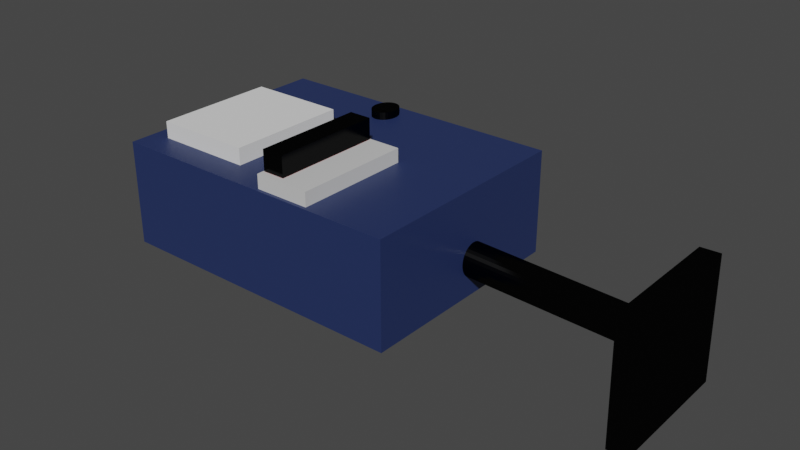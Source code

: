 # Source: PANEL.blend  (saved by Blender 3.6.13; exported with 4.5.12 LTS)
import bpy
from mathutils import Matrix  # noqa: F401  (used for matrix-valued properties, if any)

bpy.ops.wm.read_factory_settings(use_empty=True)
scene = bpy.context.scene
scene.name = 'Scene'

# ---- collections
col_collection = bpy.data.collections.new('Collection'); scene.collection.children.link(col_collection)

# ---- materials (node trees are filled in below, after node groups)
mat_material_001 = bpy.data.materials.new('Material.001')
mat_material_001.use_transparent_shadow = False
mat_material_002 = bpy.data.materials.new('Material.002')
mat_material_002.use_transparent_shadow = False
mat_material_003 = bpy.data.materials.new('Material.003')
mat_material_003.use_transparent_shadow = False
mat_material_004 = bpy.data.materials.new('Material.004')
mat_material_004.use_transparent_shadow = False
mat_material_005 = bpy.data.materials.new('Material.005')
mat_material_005.use_transparent_shadow = False
mat_material_008 = bpy.data.materials.new('Material.008')
mat_material_008.use_transparent_shadow = False
mat_material_006 = bpy.data.materials.new('Material.006')
mat_material_006.use_transparent_shadow = False
mat_material_007 = bpy.data.materials.new('Material.007')
mat_material_007.surface_render_method = 'BLENDED'
mat_material_007.blend_method = 'BLEND'

# ---- material node trees
mat_material_001.use_nodes = True; mat_material_001.node_tree.nodes.clear()
_N = mat_material_001.node_tree.nodes; _L = mat_material_001.node_tree.links
n0 = _N.new('ShaderNodeBsdfPrincipled'); n0.name = 'Principled BSDF'; n0.location = (10, 300)
n0.distribution = 'GGX'
n0.subsurface_method = 'RANDOM_WALK_SKIN'
n0.inputs[0].default_value = (0.6265, 0.007515, 0.003731, 1.0)
n0.inputs[3].default_value = 1.45
n0.inputs[27].default_value = (0.0, 0.0, 0.0, 1.0)
n0.inputs[28].default_value = 1.0
n1 = _N.new('ShaderNodeOutputMaterial'); n1.name = 'Material Output'; n1.location = (300, 300)
_L.new(n0.outputs[0], n1.inputs[0])
n1.is_active_output = True
mat_material_002.use_nodes = True; mat_material_002.node_tree.nodes.clear()
_N = mat_material_002.node_tree.nodes; _L = mat_material_002.node_tree.links
n0 = _N.new('ShaderNodeOutputMaterial'); n0.name = 'Material Output'; n0.location = (300, 300)
n1 = _N.new('ShaderNodeBsdfPrincipled'); n1.name = 'Principled BSDF'; n1.location = (10, 300)
n1.distribution = 'GGX'
n1.subsurface_method = 'RANDOM_WALK_SKIN'
n1.inputs[0].default_value = (0.0179, 0.03266, 0.111, 1.0)
n1.inputs[3].default_value = 1.45
n1.inputs[27].default_value = (0.0, 0.0, 0.0, 1.0)
n1.inputs[28].default_value = 1.0
_L.new(n1.outputs[0], n0.inputs[0])
n0.is_active_output = True
mat_material_003.use_nodes = True; mat_material_003.node_tree.nodes.clear()
_N = mat_material_003.node_tree.nodes; _L = mat_material_003.node_tree.links
n0 = _N.new('ShaderNodeBsdfPrincipled'); n0.name = 'Principled BSDF'; n0.location = (10, 300)
n0.distribution = 'GGX'
n0.subsurface_method = 'RANDOM_WALK_SKIN'
n0.inputs[0].default_value = (0.001359, 0.001359, 0.001359, 1.0)
n0.inputs[3].default_value = 1.45
n0.inputs[27].default_value = (0.0, 0.0, 0.0, 1.0)
n0.inputs[28].default_value = 1.0
n1 = _N.new('ShaderNodeBsdfGlass'); n1.name = 'Glass BSDF.001'; n1.location = (39, 830)
n1.distribution = 'BECKMANN'
n1.inputs[2].default_value = 1.45
n2 = _N.new('ShaderNodeBsdfTranslucent'); n2.name = 'Translucent BSDF'; n2.location = (150, 512)
n3 = _N.new('ShaderNodeOutputMaterial'); n3.name = 'Material Output'; n3.location = (300, 300)
n4 = _N.new('ShaderNodeBsdfAnisotropic'); n4.name = 'Glossy BSDF'; n4.location = (864, -27)
n4.distribution = 'BECKMANN'
n4.inputs[0].default_value = (0.01599, 0.01599, 0.01599, 1.0)
n4.inputs[1].default_value = 0.1957
_L.new(n4.outputs[0], n3.inputs[0])
n3.is_active_output = True
mat_material_004.use_nodes = True; mat_material_004.node_tree.nodes.clear()
_N = mat_material_004.node_tree.nodes; _L = mat_material_004.node_tree.links
n0 = _N.new('ShaderNodeBsdfPrincipled'); n0.name = 'Principled BSDF'; n0.location = (10, 300)
n0.distribution = 'GGX'
n0.subsurface_method = 'RANDOM_WALK_SKIN'
n0.inputs[0].default_value = (0.7284, 0.8, 0.02253, 1.0)
n0.inputs[3].default_value = 1.45
n0.inputs[27].default_value = (0.0, 0.0, 0.0, 1.0)
n0.inputs[28].default_value = 1.0
n1 = _N.new('ShaderNodeOutputMaterial'); n1.name = 'Material Output'; n1.location = (300, 300)
_L.new(n0.outputs[0], n1.inputs[0])
n1.is_active_output = True
mat_material_005.use_nodes = True; mat_material_005.node_tree.nodes.clear()
_N = mat_material_005.node_tree.nodes; _L = mat_material_005.node_tree.links
n0 = _N.new('ShaderNodeBsdfPrincipled'); n0.name = 'Principled BSDF'; n0.location = (10, 300)
n0.distribution = 'GGX'
n0.subsurface_method = 'RANDOM_WALK_SKIN'
n0.inputs[0].default_value = (0.001687, 0.3401, 0.006036, 1.0)
n0.inputs[3].default_value = 1.45
n0.inputs[27].default_value = (0.0, 0.0, 0.0, 1.0)
n0.inputs[28].default_value = 1.0
n1 = _N.new('ShaderNodeOutputMaterial'); n1.name = 'Material Output'; n1.location = (300, 300)
_L.new(n0.outputs[0], n1.inputs[0])
n1.is_active_output = True
mat_material_008.use_nodes = True; mat_material_008.node_tree.nodes.clear()
_N = mat_material_008.node_tree.nodes; _L = mat_material_008.node_tree.links
n0 = _N.new('ShaderNodeBsdfPrincipled'); n0.name = 'Principled BSDF'; n0.location = (10, 300)
n0.distribution = 'GGX'
n0.subsurface_method = 'RANDOM_WALK_SKIN'
n0.inputs[0].default_value = (0.6605, 0.6605, 0.6605, 1.0)
n0.inputs[3].default_value = 1.45
n0.inputs[27].default_value = (0.0, 0.0, 0.0, 1.0)
n0.inputs[28].default_value = 1.0
n1 = _N.new('ShaderNodeOutputMaterial'); n1.name = 'Material Output'; n1.location = (300, 300)
_L.new(n0.outputs[0], n1.inputs[0])
n1.is_active_output = True
mat_material_006.use_nodes = True; mat_material_006.node_tree.nodes.clear()
_N = mat_material_006.node_tree.nodes; _L = mat_material_006.node_tree.links
n0 = _N.new('ShaderNodeBsdfPrincipled'); n0.name = 'Principled BSDF'; n0.location = (10, 300)
n0.distribution = 'GGX'
n0.subsurface_method = 'RANDOM_WALK_SKIN'
n0.inputs[3].default_value = 1.45
n0.inputs[27].default_value = (0.0, 0.0, 0.0, 1.0)
n0.inputs[28].default_value = 1.0
n1 = _N.new('ShaderNodeBsdfGlass'); n1.name = 'Glass BSDF'; n1.location = (492, 116)
n1.distribution = 'BECKMANN'
n1.inputs[2].default_value = 1.45
n2 = _N.new('ShaderNodeBsdfTransparent'); n2.name = 'Transparent BSDF'; n2.location = (211, 433)
n3 = _N.new('ShaderNodeBsdfTranslucent'); n3.name = 'Translucent BSDF'; n3.location = (-57, 645)
n4 = _N.new('ShaderNodeBsdfRefraction'); n4.name = 'Refraction BSDF'; n4.location = (-110, 517)
n5 = _N.new('ShaderNodeBsdfTranslucent'); n5.name = 'Translucent BSDF.001'; n5.location = (637, 500)
n6 = _N.new('ShaderNodeBsdfTransparent'); n6.name = 'Transparent BSDF.001'; n6.location = (416, 737)
n7 = _N.new('ShaderNodeBsdfTransparent'); n7.name = 'Transparent BSDF.002'; n7.location = (694, 204)
n7.inputs[0].default_value = (0.883, 0.7196, 1.0, 1.0)
n8 = _N.new('ShaderNodeOutputMaterial'); n8.name = 'Material Output'; n8.location = (300, 300)
n9 = _N.new('ShaderNodeEeveeSpecular'); n9.name = 'Specular BSDF'; n9.location = (338, 88)
_L.new(n9.outputs[0], n8.inputs[1])
n8.is_active_output = True
mat_material_007.use_nodes = True; mat_material_007.node_tree.nodes.clear()
_N = mat_material_007.node_tree.nodes; _L = mat_material_007.node_tree.links
n0 = _N.new('ShaderNodeBsdfPrincipled'); n0.name = 'Principled BSDF'; n0.location = (10, 300)
n0.distribution = 'GGX'
n0.subsurface_method = 'RANDOM_WALK_SKIN'
n0.inputs[2].default_value = 0.1409
n0.inputs[3].default_value = 1.45
n0.inputs[27].default_value = (0.8518, 0.8518, 0.8518, 1.0)
n0.inputs[28].default_value = 1.0
n1 = _N.new('ShaderNodeBsdfTranslucent'); n1.name = 'Translucent BSDF'; n1.location = (51, 803)
n2 = _N.new('ShaderNodeOutputMaterial'); n2.name = 'Material Output'; n2.location = (300, 300)
n3 = _N.new('ShaderNodeBsdfGlass'); n3.name = 'Glass BSDF.001'; n3.location = (755, 217)
n3.distribution = 'BECKMANN'
n3.inputs[2].default_value = 1.45
n4 = _N.new('ShaderNodeBsdfTranslucent'); n4.name = 'Translucent BSDF.001'; n4.location = (381, -389)
n4.inputs[0].default_value = (0.7589, 0.7589, 0.7589, 1.0)
_L.new(n3.outputs[0], n2.inputs[1])
_L.new(n4.outputs[0], n2.inputs[0])
n2.is_active_output = True

# ---- world
world_world = bpy.data.worlds.new('World'); scene.world = world_world
world_world.use_nodes = True; world_world.node_tree.nodes.clear()
_N = world_world.node_tree.nodes; _L = world_world.node_tree.links
n0 = _N.new('ShaderNodeOutputWorld'); n0.name = 'World Output'; n0.location = (300, 300)
n1 = _N.new('ShaderNodeBackground'); n1.name = 'Background'; n1.location = (10, 300)
n1.inputs[0].default_value = (0.05088, 0.05088, 0.05088, 1.0)
_L.new(n1.outputs[0], n0.inputs[0])
n0.is_active_output = True
world_world.color = (0.05088, 0.05088, 0.05088)
world_world.use_sun_shadow = False
world_world.sun_shadow_jitter_overblur = 0.0

# ---- meshes
me_cube_004 = bpy.data.meshes.new('Cube.004')
me_cube_004.from_pydata([(-4.868, -8.729, -2.117), (-4.868, -8.729, 2.117), (-4.868, 8.729, -2.117), (-4.868, 8.729, 2.117), (4.868, -8.729, -2.117), (4.868, -8.729, 2.117), (4.868, 8.729, -2.117), (4.868, 8.729, 2.117), (-4.513, -7.819, 2.253), (-4.513, -7.819, 5.256), (-4.513, 8.446, 2.253), (-4.513, 8.446, 5.256), (-0.6381, -7.819, 2.253), (-0.6381, -7.819, 5.256), (-0.6381, 8.446, 2.253), (-0.6381, 8.446, 5.256), (-33.53, -9.237, -15.5), (-33.53, -9.237, 0.03247), (-33.53, 24.26, -15.5), (-33.53, 24.26, 0.03247), (19.42, -9.237, -15.5), (19.42, -9.237, 0.03247), (19.42, 24.26, -15.5), (19.42, 24.26, 0.03247), (-32.4, -5.039, -7.837), (-36.78, -5.056, -7.926), (-32.4, -4.851, -8.197), (-36.77, -4.868, -8.286), (-32.39, -4.595, -8.512), (-36.77, -4.612, -8.601), (-32.39, -4.28, -8.772), (-36.76, -4.297, -8.861), (-32.38, -3.919, -8.965), (-36.76, -3.936, -9.054), (-32.38, -3.525, -9.085), (-36.76, -3.541, -9.174), (-32.38, -3.113, -9.126), (-36.76, -3.13, -9.215), (-32.39, -2.7, -9.088), (-36.76, -2.716, -9.177), (-32.39, -2.3, -8.971), (-36.77, -2.317, -9.06), (-32.4, -1.931, -8.781), (-36.77, -1.947, -8.87), (-32.4, -1.605, -8.524), (-36.78, -1.621, -8.613), (-32.41, -1.335, -8.21), (-36.79, -1.352, -8.299), (-32.42, -1.132, -7.852), (-36.79, -1.148, -7.941), (-32.43, -1.003, -7.463), (-36.8, -1.02, -7.552), (-32.44, -0.9537, -7.058), (-36.81, -0.9704, -7.147), (-32.44, -0.9856, -6.653), (-36.82, -1.002, -6.742), (-32.45, -1.098, -6.263), (-36.83, -1.114, -6.352), (-32.46, -1.285, -5.903), (-36.83, -1.302, -5.992), (-32.46, -1.542, -5.587), (-36.84, -1.558, -5.676), (-32.47, -1.856, -5.328), (-36.84, -1.873, -5.417), (-32.47, -2.218, -5.134), (-36.85, -2.235, -5.223), (-32.47, -2.612, -5.015), (-36.85, -2.629, -5.104), (-32.47, -3.024, -4.973), (-36.85, -3.04, -5.062), (-32.47, -3.437, -5.012), (-36.84, -3.454, -5.101), (-32.46, -3.836, -5.128), (-36.84, -3.853, -5.217), (-32.46, -4.206, -5.319), (-36.83, -4.223, -5.408), (-32.45, -4.532, -5.576), (-36.83, -4.549, -5.665), (-32.44, -4.802, -5.889), (-36.82, -4.818, -5.978), (-32.44, -5.005, -6.248), (-36.81, -5.022, -6.337), (-32.43, -5.134, -6.637), (-36.8, -5.15, -6.726), (-32.42, -5.183, -7.042), (-36.8, -5.2, -7.131), (-32.41, -5.151, -7.447), (-36.79, -5.168, -7.536), (-36.01, -4.865, -8.27), (-36.02, -5.053, -7.911), (-36.01, -4.609, -8.586), (-36.0, -4.294, -8.845), (-36.0, -3.933, -9.039), (-36.0, -3.538, -9.158), (-36.0, -3.127, -9.2), (-36.0, -2.713, -9.162), (-36.0, -2.314, -9.045), (-36.01, -1.944, -8.854), (-36.02, -1.618, -8.597), (-36.02, -1.349, -8.284), (-36.03, -1.146, -7.925), (-36.04, -1.017, -7.536), (-36.05, -0.9675, -7.131), (-36.06, -0.9994, -6.726), (-36.06, -1.111, -6.336), (-36.07, -1.299, -5.976), (-36.08, -1.555, -5.661), (-36.08, -1.87, -5.401), (-36.08, -2.232, -5.208), (-36.08, -2.626, -5.088), (-36.08, -3.037, -5.047), (-36.08, -3.451, -5.085), (-36.08, -3.85, -5.202), (-36.07, -4.22, -5.392), (-36.07, -4.546, -5.649), (-36.06, -4.816, -5.963), (-36.05, -5.019, -6.321), (-36.04, -5.147, -6.71), (-36.03, -5.197, -7.115), (-36.03, -5.165, -7.52), (-32.13, 2.635, -8.053), (-36.51, 2.618, -8.143), (-32.13, 2.823, -8.413), (-36.5, 2.806, -8.502), (-32.12, 3.079, -8.729), (-36.5, 3.062, -8.818), (-32.12, 3.394, -8.988), (-36.49, 3.377, -9.077), (-32.11, 3.755, -9.182), (-36.49, 3.738, -9.271), (-32.11, 4.149, -9.301), (-36.49, 4.133, -9.39), (-32.11, 4.561, -9.343), (-36.49, 4.544, -9.432), (-32.12, 4.974, -9.305), (-36.49, 4.958, -9.394), (-32.12, 5.374, -9.188), (-36.5, 5.357, -9.277), (-32.13, 5.743, -8.997), (-36.5, 5.727, -9.086), (-32.13, 6.069, -8.74), (-36.51, 6.053, -8.829), (-32.14, 6.339, -8.427), (-36.52, 6.322, -8.516), (-32.15, 6.542, -8.068), (-36.52, 6.525, -8.157), (-32.16, 6.671, -7.679), (-36.53, 6.654, -7.768), (-32.16, 6.72, -7.274), (-36.54, 6.704, -7.363), (-32.17, 6.688, -6.869), (-36.55, 6.672, -6.958), (-32.18, 6.576, -6.479), (-36.56, 6.56, -6.568), (-32.19, 6.389, -6.119), (-36.56, 6.372, -6.208), (-32.19, 6.132, -5.804), (-36.57, 6.116, -5.893), (-32.2, 5.818, -5.544), (-36.57, 5.801, -5.633), (-32.2, 5.456, -5.351), (-36.57, 5.439, -5.44), (-32.2, 5.062, -5.231), (-36.58, 5.045, -5.32), (-32.2, 4.65, -5.19), (-36.57, 4.634, -5.279), (-32.2, 4.237, -5.228), (-36.57, 4.22, -5.317), (-32.19, 3.838, -5.345), (-36.57, 3.821, -5.434), (-32.19, 3.468, -5.535), (-36.56, 3.451, -5.624), (-32.18, 3.142, -5.792), (-36.56, 3.125, -5.881), (-32.17, 2.872, -6.106), (-36.55, 2.855, -6.195), (-32.17, 2.669, -6.464), (-36.54, 2.652, -6.553), (-32.16, 2.54, -6.853), (-36.53, 2.524, -6.942), (-32.15, 2.491, -7.258), (-36.52, 2.474, -7.347), (-32.14, 2.523, -7.663), (-36.52, 2.506, -7.753), (-35.8, 2.809, -8.488), (-35.8, 2.621, -8.128), (-35.79, 3.065, -8.804), (-35.79, 3.38, -9.063), (-35.79, 3.741, -9.256), (-35.79, 4.135, -9.376), (-35.79, 4.547, -9.418), (-35.79, 4.96, -9.379), (-35.79, 5.36, -9.263), (-35.8, 5.729, -9.072), (-35.8, 6.055, -8.815), (-35.81, 6.325, -8.501), (-35.82, 6.528, -8.143), (-35.83, 6.657, -7.754), (-35.84, 6.706, -7.349), (-35.84, 6.674, -6.944), (-35.85, 6.562, -6.554), (-35.86, 6.375, -6.194), (-35.86, 6.118, -5.878), (-35.87, 5.804, -5.619), (-35.87, 5.442, -5.426), (-35.87, 5.048, -5.306), (-35.87, 4.636, -5.264), (-35.87, 4.223, -5.303), (-35.86, 3.824, -5.419), (-35.86, 3.454, -5.61), (-35.85, 3.128, -5.867), (-35.85, 2.858, -6.181), (-35.84, 2.655, -6.539), (-35.83, 2.526, -6.928), (-35.82, 2.477, -7.333), (-35.81, 2.509, -7.738), (-32.29, 10.48, -7.996), (-36.66, 10.46, -8.085), (-32.28, 10.66, -8.356), (-36.65, 10.65, -8.445), (-32.27, 10.92, -8.671), (-36.65, 10.9, -8.761), (-32.27, 11.23, -8.931), (-36.64, 11.22, -9.02), (-32.27, 11.6, -9.124), (-36.64, 11.58, -9.213), (-32.27, 11.99, -9.244), (-36.64, 11.97, -9.333), (-32.27, 12.4, -9.285), (-36.64, 12.39, -9.374), (-32.27, 12.82, -9.247), (-36.64, 12.8, -9.336), (-32.27, 13.21, -9.13), (-36.65, 13.2, -9.219), (-32.28, 13.58, -8.94), (-36.65, 13.57, -9.029), (-32.28, 13.91, -8.683), (-36.66, 13.89, -8.772), (-32.29, 14.18, -8.369), (-36.67, 14.16, -8.458), (-32.3, 14.38, -8.011), (-36.68, 14.37, -8.1), (-32.31, 14.51, -7.622), (-36.68, 14.5, -7.711), (-32.32, 14.56, -7.217), (-36.69, 14.54, -7.306), (-32.32, 14.53, -6.812), (-36.7, 14.51, -6.901), (-32.33, 14.42, -6.422), (-36.71, 14.4, -6.511), (-32.34, 14.23, -6.062), (-36.71, 14.21, -6.151), (-32.34, 13.97, -5.746), (-36.72, 13.96, -5.835), (-32.35, 13.66, -5.487), (-36.72, 13.64, -5.576), (-32.35, 13.3, -5.293), (-36.73, 13.28, -5.382), (-32.35, 12.9, -5.174), (-36.73, 12.89, -5.263), (-32.35, 12.49, -5.132), (-36.73, 12.47, -5.221), (-32.35, 12.08, -5.171), (-36.72, 12.06, -5.26), (-32.34, 11.68, -5.287), (-36.72, 11.66, -5.376), (-32.34, 11.31, -5.478), (-36.72, 11.29, -5.567), (-32.33, 10.98, -5.735), (-36.71, 10.97, -5.824), (-32.33, 10.71, -6.048), (-36.7, 10.7, -6.137), (-32.32, 10.51, -6.407), (-36.69, 10.49, -6.496), (-32.31, 10.38, -6.796), (-36.69, 10.36, -6.885), (-32.3, 10.33, -7.201), (-36.68, 10.32, -7.29), (-32.29, 10.36, -7.606), (-36.67, 10.35, -7.695), (-35.89, 10.65, -8.429), (-35.9, 10.46, -8.07), (-35.89, 10.91, -8.745), (-35.88, 11.22, -9.004), (-35.88, 11.58, -9.198), (-35.88, 11.98, -9.317), (-35.88, 12.39, -9.359), (-35.88, 12.8, -9.321), (-35.89, 13.2, -9.204), (-35.89, 13.57, -9.013), (-35.9, 13.9, -8.756), (-35.91, 14.17, -8.443), (-35.91, 14.37, -8.085), (-35.92, 14.5, -7.695), (-35.93, 14.55, -7.29), (-35.94, 14.52, -6.885), (-35.95, 14.4, -6.495), (-35.95, 14.22, -6.135), (-35.96, 13.96, -5.82), (-35.96, 13.64, -5.56), (-35.96, 13.28, -5.367), (-35.97, 12.89, -5.247), (-35.96, 12.48, -5.206), (-35.96, 12.06, -5.244), (-35.96, 11.66, -5.361), (-35.95, 11.29, -5.551), (-35.95, 10.97, -5.808), (-35.94, 10.7, -6.122), (-35.93, 10.5, -6.48), (-35.92, 10.37, -6.869), (-35.91, 10.32, -7.274), (-35.91, 10.35, -7.68), (-38.89, 16.46, -7.371), (-38.88, 16.33, -6.817), (-38.87, 16.33, -6.244), (-38.86, 16.45, -5.676), (-38.84, 16.68, -5.133), (-38.82, 17.03, -4.637), (-38.8, 17.46, -4.207), (-38.78, 17.98, -3.858), (-38.75, 18.55, -3.606), (-38.73, 19.16, -3.459), (-38.71, 19.78, -3.422), (-38.7, 20.38, -3.499), (-38.68, 20.96, -3.684), (-38.67, 21.47, -3.972), (-38.67, 21.91, -4.351), (-38.66, 22.26, -4.807), (-38.67, 22.5, -5.322), (-38.67, 22.62, -5.876), (-38.68, 22.63, -6.449), (-38.7, 22.51, -7.017), (-38.72, 22.27, -7.56), (-38.73, 21.93, -8.056), (-38.76, 21.49, -8.486), (-38.78, 20.98, -8.835), (-38.8, 20.41, -9.087), (-38.82, 19.8, -9.234), (-38.84, 19.18, -9.271), (-38.86, 18.57, -9.194), (-38.87, 18.0, -9.009), (-38.88, 17.48, -8.721), (-38.89, 17.04, -8.342), (-38.89, 16.7, -7.886), (-5.11, 18.46, -6.979), (-38.89, 16.46, -7.372), (-38.88, 16.33, -6.817), (-38.87, 16.33, -6.244), (-38.86, 16.45, -5.675), (-38.84, 16.68, -5.132), (-38.82, 17.02, -4.636), (-38.8, 17.46, -4.205), (-38.78, 17.98, -3.857), (-38.75, 18.55, -3.604), (-38.73, 19.16, -3.457), (-38.71, 19.78, -3.42), (-38.7, 20.38, -3.496), (-38.68, 20.96, -3.682), (-38.67, 21.48, -3.97), (-38.67, 21.92, -4.35), (-38.66, 22.26, -4.806), (-38.67, 22.5, -5.321), (-38.67, 22.63, -5.876), (-38.68, 22.63, -6.449), (-38.7, 22.51, -7.018), (-38.72, 22.27, -7.561), (-38.73, 21.93, -8.057), (-38.76, 21.5, -8.488), (-38.78, 20.98, -8.836), (-38.8, 20.41, -9.089), (-38.82, 19.8, -9.236), (-38.84, 19.18, -9.273), (-38.86, 18.57, -9.197), (-38.87, 18.0, -9.011), (-38.88, 17.48, -8.723), (-38.89, 17.04, -8.343), (-38.89, 16.69, -7.887), (-41.17, 16.53, -7.328), (-41.16, 16.4, -6.774), (-41.15, 16.4, -6.202), (-41.14, 16.52, -5.633), (-41.12, 16.75, -5.09), (-41.1, 17.1, -4.594), (-41.08, 17.53, -4.164), (-41.06, 18.05, -3.816), (-41.03, 18.62, -3.563), (-41.01, 19.22, -3.416), (-40.99, 19.84, -3.38), (-40.98, 20.45, -3.456), (-40.96, 21.03, -3.641), (-40.95, 21.54, -3.929), (-40.95, 21.98, -4.308), (-40.94, 22.33, -4.764), (-40.95, 22.57, -5.279), (-40.95, 22.69, -5.833), (-40.96, 22.69, -6.406), (-40.98, 22.58, -6.974), (-40.99, 22.34, -7.517), (-41.01, 22.0, -8.013), (-41.04, 21.56, -8.444), (-41.06, 21.05, -8.792), (-41.08, 20.48, -9.044), (-41.1, 19.87, -9.191), (-41.12, 19.25, -9.228), (-41.14, 18.64, -9.152), (-41.15, 18.07, -8.966), (-41.16, 17.55, -8.678), (-41.17, 17.11, -8.299), (-41.17, 16.77, -7.843), (54.05, -0.5766, -21.76), (50.62, -0.5766, -21.84), (54.05, 19.12, -21.76), (50.62, 19.12, -21.84), (53.59, -0.5766, -3.526), (50.16, -0.5766, -3.613), (53.59, 19.12, -3.526), (50.16, 19.12, -3.613), (50.81, 11.41, -11.29), (-6.299, 11.41, -9.471), (50.83, 11.36, -10.8), (-6.283, 11.36, -8.985), (50.84, 11.23, -10.34), (-6.268, 11.23, -8.517), (50.85, 11.02, -9.905), (-6.255, 11.02, -8.086), (50.87, 10.74, -9.527), (-6.242, 10.74, -7.709), (50.88, 10.39, -9.217), (-6.233, 10.39, -7.399), (50.88, 9.993, -8.987), (-6.225, 9.993, -7.168), (50.89, 9.564, -8.845), (-6.221, 9.564, -7.026), (50.89, 9.117, -8.797), (-6.219, 9.117, -6.978), (50.89, 8.671, -8.845), (-6.221, 8.671, -7.026), (50.88, 8.241, -8.987), (-6.225, 8.241, -7.168), (50.88, 7.846, -9.217), (-6.233, 7.846, -7.399), (50.87, 7.499, -9.527), (-6.242, 7.499, -7.709), (50.85, 7.214, -9.905), (-6.255, 7.214, -8.086), (50.84, 7.003, -10.34), (-6.268, 7.003, -8.517), (50.83, 6.873, -10.8), (-6.283, 6.873, -8.985), (50.81, 6.829, -11.29), (-6.299, 6.829, -9.471), (50.79, 6.873, -11.78), (-6.314, 6.873, -9.958), (50.78, 7.003, -12.24), (-6.329, 7.003, -10.43), (50.77, 7.214, -12.67), (-6.343, 7.214, -10.86), (50.75, 7.499, -13.05), (-6.355, 7.499, -11.23), (50.74, 7.846, -13.36), (-6.365, 7.846, -11.54), (50.74, 8.241, -13.59), (-6.372, 8.241, -11.77), (50.73, 8.671, -13.73), (-6.376, 8.671, -11.92), (50.73, 9.117, -13.78), (-6.378, 9.117, -11.96), (50.73, 9.564, -13.73), (-6.376, 9.564, -11.92), (50.74, 9.993, -13.59), (-6.372, 9.993, -11.77), (50.74, 10.39, -13.36), (-6.365, 10.39, -11.54), (50.75, 10.74, -13.05), (-6.355, 10.74, -11.23), (50.77, 11.02, -12.67), (-6.343, 11.02, -10.86), (50.78, 11.23, -12.24), (-6.329, 11.23, -10.43), (50.79, 11.36, -11.78), (-6.314, 11.36, -9.958), (-9.821, 23.01, -0.8635), (-9.821, 23.01, 1.136), (-9.393, 22.97, -0.8635), (-9.393, 22.97, 1.136), (-8.981, 22.84, -0.8635), (-8.981, 22.84, 1.136), (-8.602, 22.63, -0.8635), (-8.602, 22.63, 1.136), (-8.27, 22.36, -0.8635), (-8.27, 22.36, 1.136), (-7.997, 22.02, -0.8635), (-7.997, 22.02, 1.136), (-7.794, 21.63, -0.8635), (-7.794, 21.63, 1.136), (-7.669, 21.21, -0.8635), (-7.669, 21.21, 1.136), (-7.627, 20.77, -0.8635), (-7.627, 20.77, 1.136), (-7.669, 20.34, -0.8635), (-7.669, 20.34, 1.136), (-7.794, 19.92, -0.8635), (-7.794, 19.92, 1.136), (-7.997, 19.53, -0.8635), (-7.997, 19.53, 1.136), (-8.27, 19.19, -0.8635), (-8.27, 19.19, 1.136), (-8.602, 18.91, -0.8635), (-8.602, 18.91, 1.136), (-8.981, 18.71, -0.8635), (-8.981, 18.71, 1.136), (-9.393, 18.58, -0.8635), (-9.393, 18.58, 1.136), (-9.821, 18.53, -0.8635), (-9.821, 18.53, 1.136), (-10.25, 18.58, -0.8635), (-10.25, 18.58, 1.136), (-10.66, 18.71, -0.8635), (-10.66, 18.71, 1.136), (-11.04, 18.91, -0.8635), (-11.04, 18.91, 1.136), (-11.37, 19.19, -0.8635), (-11.37, 19.19, 1.136), (-11.65, 19.53, -0.8635), (-11.65, 19.53, 1.136), (-11.85, 19.92, -0.8635), (-11.85, 19.92, 1.136), (-11.97, 20.34, -0.8635), (-11.97, 20.34, 1.136), (-12.01, 20.77, -0.8635), (-12.01, 20.77, 1.136), (-11.97, 21.21, -0.8635), (-11.97, 21.21, 1.136), (-11.85, 21.63, -0.8635), (-11.85, 21.63, 1.136), (-11.65, 22.02, -0.8635), (-11.65, 22.02, 1.136), (-11.37, 22.36, -0.8635), (-11.37, 22.36, 1.136), (-11.04, 22.63, -0.8635), (-11.04, 22.63, 1.136), (-10.66, 22.84, -0.8635), (-10.66, 22.84, 1.136), (-10.25, 22.97, -0.8635), (-10.25, 22.97, 1.136), (-33.53, 7.51, -15.5), (-33.53, 7.51, 0.03247), (19.42, 7.51, -15.5), (19.42, 7.51, 0.03247), (-7.057, 24.26, -15.5), (-7.057, 24.26, 0.03247), (-7.057, -9.237, -15.5), (-7.057, -9.237, 0.03247), (-7.057, 7.51, 0.03247), (-7.057, 7.51, -15.5), (22.26, 11.41, -10.38), (22.27, 11.36, -9.894), (22.29, 11.23, -9.427), (22.3, 11.02, -8.996), (22.31, 10.74, -8.618), (22.32, 10.39, -8.308), (22.33, 9.993, -8.078), (22.33, 9.564, -7.936), (22.34, 9.117, -7.888), (22.33, 8.671, -7.936), (22.33, 8.241, -8.078), (22.32, 7.846, -8.308), (22.31, 7.499, -8.618), (22.3, 7.214, -8.996), (22.29, 7.003, -9.427), (22.27, 6.873, -9.894), (22.26, 6.829, -10.38), (22.24, 6.873, -10.87), (22.23, 7.003, -11.33), (22.21, 7.214, -11.77), (22.2, 7.499, -12.14), (22.19, 7.846, -12.45), (22.18, 8.241, -12.68), (22.18, 8.671, -12.83), (22.18, 9.117, -12.87), (22.18, 9.564, -12.83), (22.18, 9.993, -12.68), (22.19, 10.39, -12.45), (22.2, 10.74, -12.14), (22.21, 11.02, -11.77), (22.23, 11.23, -11.33), (22.24, 11.36, -10.87), (36.55, 11.36, -10.35), (36.56, 11.23, -9.881), (36.58, 11.02, -9.45), (36.59, 10.74, -9.073), (36.6, 10.39, -8.763), (36.61, 9.993, -8.532), (36.61, 9.564, -8.39), (36.61, 9.117, -8.342), (36.61, 8.671, -8.39), (36.61, 8.241, -8.532), (36.6, 7.846, -8.763), (36.59, 7.499, -9.073), (36.58, 7.214, -9.45), (36.56, 7.003, -9.881), (36.55, 6.873, -10.35), (36.53, 6.829, -10.84), (36.52, 6.873, -11.32), (36.5, 7.003, -11.79), (36.49, 7.214, -12.22), (36.48, 7.499, -12.6), (36.47, 7.846, -12.91), (36.46, 8.241, -13.14), (36.46, 8.671, -13.28), (36.45, 9.117, -13.33), (36.46, 9.564, -13.28), (36.46, 9.993, -13.14), (36.47, 10.39, -12.91), (36.48, 10.74, -12.6), (36.49, 11.02, -12.22), (36.5, 11.23, -11.79), (36.52, 11.36, -11.32), (36.53, 11.41, -10.84), (-33.53, 7.51, -15.5), (19.42, 7.51, 0.03247), (-33.53, 7.51, 0.03247), (19.42, 7.51, -15.5), (-7.057, 7.51, 0.03247), (-7.057, 7.51, -15.5)], [], [(0, 1, 3, 2), (2, 3, 7, 6), (6, 7, 5, 4), (4, 5, 1, 0), (2, 6, 4, 0), (7, 3, 1, 5), (8, 9, 11, 10), (10, 11, 15, 14), (14, 15, 13, 12), (12, 13, 9, 8), (10, 14, 12, 8), (15, 11, 9, 13), (545, 546, 19, 18), (549, 550, 23, 22), (622, 620, 21, 20), (551, 552, 17, 16), (624, 622, 20, 551), (623, 621, 17, 552), (24, 25, 27, 26), (26, 27, 29, 28), (28, 29, 31, 30), (30, 31, 33, 32), (32, 33, 35, 34), (34, 35, 37, 36), (36, 37, 39, 38), (38, 39, 41, 40), (40, 41, 43, 42), (42, 43, 45, 44), (44, 45, 47, 46), (46, 47, 49, 48), (48, 49, 51, 50), (50, 51, 53, 52), (52, 53, 55, 54), (54, 55, 57, 56), (56, 57, 59, 58), (58, 59, 61, 60), (60, 61, 63, 62), (62, 63, 65, 64), (64, 65, 67, 66), (66, 67, 69, 68), (68, 69, 71, 70), (70, 71, 73, 72), (72, 73, 75, 74), (74, 75, 77, 76), (76, 77, 79, 78), (78, 79, 81, 80), (80, 81, 83, 82), (82, 83, 85, 84), (73, 71, 111, 112), (84, 85, 87, 86), (86, 87, 25, 24), (24, 26, 28, 30, 32, 34, 36, 38, 40, 42, 44, 46, 48, 50, 52, 54, 56, 58, 60, 62, 64, 66, 68, 70, 72, 74, 76, 78, 80, 82, 84, 86), (88, 89, 119, 118, 117, 116, 115, 114, 113, 112, 111, 110, 109, 108, 107, 106, 105, 104, 103, 102, 101, 100, 99, 98, 97, 96, 95, 94, 93, 92, 91, 90), (29, 27, 88, 90), (47, 45, 98, 99), (65, 63, 107, 108), (83, 81, 116, 117), (39, 37, 94, 95), (57, 55, 103, 104), (75, 73, 112, 113), (31, 29, 90, 91), (49, 47, 99, 100), (67, 65, 108, 109), (85, 83, 117, 118), (41, 39, 95, 96), (59, 57, 104, 105), (77, 75, 113, 114), (33, 31, 91, 92), (51, 49, 100, 101), (69, 67, 109, 110), (87, 85, 118, 119), (43, 41, 96, 97), (61, 59, 105, 106), (79, 77, 114, 115), (35, 33, 92, 93), (53, 51, 101, 102), (27, 25, 89, 88), (71, 69, 110, 111), (25, 87, 119, 89), (45, 43, 97, 98), (63, 61, 106, 107), (81, 79, 115, 116), (37, 35, 93, 94), (55, 53, 102, 103), (120, 121, 123, 122), (122, 123, 125, 124), (124, 125, 127, 126), (126, 127, 129, 128), (128, 129, 131, 130), (130, 131, 133, 132), (132, 133, 135, 134), (134, 135, 137, 136), (136, 137, 139, 138), (138, 139, 141, 140), (140, 141, 143, 142), (142, 143, 145, 144), (144, 145, 147, 146), (146, 147, 149, 148), (148, 149, 151, 150), (150, 151, 153, 152), (152, 153, 155, 154), (154, 155, 157, 156), (156, 157, 159, 158), (158, 159, 161, 160), (160, 161, 163, 162), (162, 163, 165, 164), (164, 165, 167, 166), (166, 167, 169, 168), (168, 169, 171, 170), (170, 171, 173, 172), (172, 173, 175, 174), (174, 175, 177, 176), (176, 177, 179, 178), (178, 179, 181, 180), (141, 139, 193, 194), (180, 181, 183, 182), (182, 183, 121, 120), (120, 122, 124, 126, 128, 130, 132, 134, 136, 138, 140, 142, 144, 146, 148, 150, 152, 154, 156, 158, 160, 162, 164, 166, 168, 170, 172, 174, 176, 178, 180, 182), (184, 185, 215, 214, 213, 212, 211, 210, 209, 208, 207, 206, 205, 204, 203, 202, 201, 200, 199, 198, 197, 196, 195, 194, 193, 192, 191, 190, 189, 188, 187, 186), (159, 157, 202, 203), (177, 175, 211, 212), (133, 131, 189, 190), (151, 149, 198, 199), (169, 167, 207, 208), (125, 123, 184, 186), (143, 141, 194, 195), (161, 159, 203, 204), (179, 177, 212, 213), (135, 133, 190, 191), (153, 151, 199, 200), (171, 169, 208, 209), (127, 125, 186, 187), (145, 143, 195, 196), (163, 161, 204, 205), (181, 179, 213, 214), (137, 135, 191, 192), (155, 153, 200, 201), (173, 171, 209, 210), (129, 127, 187, 188), (147, 145, 196, 197), (165, 163, 205, 206), (183, 181, 214, 215), (139, 137, 192, 193), (157, 155, 201, 202), (175, 173, 210, 211), (131, 129, 188, 189), (149, 147, 197, 198), (167, 165, 206, 207), (123, 121, 185, 184), (121, 183, 215, 185), (216, 217, 219, 218), (218, 219, 221, 220), (220, 221, 223, 222), (222, 223, 225, 224), (224, 225, 227, 226), (226, 227, 229, 228), (228, 229, 231, 230), (230, 231, 233, 232), (232, 233, 235, 234), (234, 235, 237, 236), (236, 237, 239, 238), (238, 239, 241, 240), (240, 241, 243, 242), (242, 243, 245, 244), (244, 245, 247, 246), (246, 247, 249, 248), (248, 249, 251, 250), (250, 251, 253, 252), (252, 253, 255, 254), (254, 255, 257, 256), (256, 257, 259, 258), (258, 259, 261, 260), (260, 261, 263, 262), (262, 263, 265, 264), (264, 265, 267, 266), (266, 267, 269, 268), (268, 269, 271, 270), (270, 271, 273, 272), (272, 273, 275, 274), (274, 275, 277, 276), (223, 221, 282, 283), (276, 277, 279, 278), (278, 279, 217, 216), (216, 218, 220, 222, 224, 226, 228, 230, 232, 234, 236, 238, 240, 242, 244, 246, 248, 250, 252, 254, 256, 258, 260, 262, 264, 266, 268, 270, 272, 274, 276, 278), (280, 281, 311, 310, 309, 308, 307, 306, 305, 304, 303, 302, 301, 300, 299, 298, 297, 296, 295, 294, 293, 292, 291, 290, 289, 288, 287, 286, 285, 284, 283, 282), (241, 239, 291, 292), (259, 257, 300, 301), (277, 275, 309, 310), (233, 231, 287, 288), (251, 249, 296, 297), (269, 267, 305, 306), (225, 223, 283, 284), (243, 241, 292, 293), (261, 259, 301, 302), (279, 277, 310, 311), (235, 233, 288, 289), (253, 251, 297, 298), (271, 269, 306, 307), (227, 225, 284, 285), (245, 243, 293, 294), (263, 261, 302, 303), (219, 217, 281, 280), (217, 279, 311, 281), (237, 235, 289, 290), (255, 253, 298, 299), (273, 271, 307, 308), (229, 227, 285, 286), (247, 245, 294, 295), (265, 263, 303, 304), (221, 219, 280, 282), (239, 237, 290, 291), (257, 255, 299, 300), (275, 273, 308, 309), (231, 229, 286, 287), (249, 247, 295, 296), (267, 265, 304, 305), (345, 344, 346), (346, 344, 347), (347, 344, 348), (348, 344, 349), (349, 344, 350), (350, 344, 351), (351, 344, 352), (352, 344, 353), (353, 344, 354), (354, 344, 355), (355, 344, 356), (356, 344, 357), (357, 344, 358), (358, 344, 359), (359, 344, 360), (360, 344, 361), (361, 344, 362), (362, 344, 363), (363, 344, 364), (364, 344, 365), (365, 344, 366), (366, 344, 367), (367, 344, 368), (368, 344, 369), (369, 344, 370), (370, 344, 371), (371, 344, 372), (372, 344, 373), (373, 344, 374), (374, 344, 375), (315, 316, 381, 380), (375, 344, 376), (376, 344, 345), (313, 312, 345, 346), (314, 313, 346, 347), (315, 314, 347, 348), (316, 315, 348, 349), (317, 316, 349, 350), (318, 317, 350, 351), (319, 318, 351, 352), (320, 319, 352, 353), (321, 320, 353, 354), (322, 321, 354, 355), (323, 322, 355, 356), (324, 323, 356, 357), (325, 324, 357, 358), (326, 325, 358, 359), (327, 326, 359, 360), (328, 327, 360, 361), (329, 328, 361, 362), (330, 329, 362, 363), (331, 330, 363, 364), (332, 331, 364, 365), (333, 332, 365, 366), (334, 333, 366, 367), (335, 334, 367, 368), (336, 335, 368, 369), (337, 336, 369, 370), (338, 337, 370, 371), (339, 338, 371, 372), (340, 339, 372, 373), (341, 340, 373, 374), (342, 341, 374, 375), (343, 342, 375, 376), (312, 343, 376, 345), (377, 378, 379, 380, 381, 382, 383, 384, 385, 386, 387, 388, 389, 390, 391, 392, 393, 394, 395, 396, 397, 398, 399, 400, 401, 402, 403, 404, 405, 406, 407, 408), (342, 343, 408, 407), (329, 330, 395, 394), (316, 317, 382, 381), (343, 312, 377, 408), (330, 331, 396, 395), (317, 318, 383, 382), (331, 332, 397, 396), (318, 319, 384, 383), (332, 333, 398, 397), (319, 320, 385, 384), (333, 334, 399, 398), (320, 321, 386, 385), (334, 335, 400, 399), (321, 322, 387, 386), (335, 336, 401, 400), (322, 323, 388, 387), (336, 337, 402, 401), (323, 324, 389, 388), (337, 338, 403, 402), (324, 325, 390, 389), (338, 339, 404, 403), (325, 326, 391, 390), (312, 313, 378, 377), (339, 340, 405, 404), (326, 327, 392, 391), (313, 314, 379, 378), (340, 341, 406, 405), (327, 328, 393, 392), (314, 315, 380, 379), (341, 342, 407, 406), (328, 329, 394, 393), (409, 410, 412, 411), (411, 412, 416, 415), (415, 416, 414, 413), (413, 414, 410, 409), (411, 415, 413, 409), (416, 412, 410, 414), (555, 418, 420, 556), (556, 420, 422, 557), (557, 422, 424, 558), (558, 424, 426, 559), (559, 426, 428, 560), (560, 428, 430, 561), (561, 430, 432, 562), (562, 432, 434, 563), (563, 434, 436, 564), (564, 436, 438, 565), (565, 438, 440, 566), (566, 440, 442, 567), (567, 442, 444, 568), (568, 444, 446, 569), (569, 446, 448, 570), (570, 448, 450, 571), (571, 450, 452, 572), (572, 452, 454, 573), (573, 454, 456, 574), (574, 456, 458, 575), (575, 458, 460, 576), (576, 460, 462, 577), (577, 462, 464, 578), (578, 464, 466, 579), (579, 466, 468, 580), (580, 468, 470, 581), (581, 470, 472, 582), (582, 472, 474, 583), (583, 474, 476, 584), (584, 476, 478, 585), (420, 418, 480, 478, 476, 474, 472, 470, 468, 466, 464, 462, 460, 458, 456, 454, 452, 450, 448, 446, 444, 442, 440, 438, 436, 434, 432, 430, 428, 426, 424, 422), (585, 478, 480, 586), (586, 480, 418, 555), (417, 419, 421, 423, 425, 427, 429, 431, 433, 435, 437, 439, 441, 443, 445, 447, 449, 451, 453, 455, 457, 459, 461, 463, 465, 467, 469, 471, 473, 475, 477, 479), (481, 482, 484, 483), (483, 484, 486, 485), (485, 486, 488, 487), (487, 488, 490, 489), (489, 490, 492, 491), (491, 492, 494, 493), (493, 494, 496, 495), (495, 496, 498, 497), (497, 498, 500, 499), (499, 500, 502, 501), (501, 502, 504, 503), (503, 504, 506, 505), (505, 506, 508, 507), (507, 508, 510, 509), (509, 510, 512, 511), (511, 512, 514, 513), (513, 514, 516, 515), (515, 516, 518, 517), (517, 518, 520, 519), (519, 520, 522, 521), (521, 522, 524, 523), (523, 524, 526, 525), (525, 526, 528, 527), (527, 528, 530, 529), (529, 530, 532, 531), (531, 532, 534, 533), (533, 534, 536, 535), (535, 536, 538, 537), (537, 538, 540, 539), (539, 540, 542, 541), (484, 482, 544, 542, 540, 538, 536, 534, 532, 530, 528, 526, 524, 522, 520, 518, 516, 514, 512, 510, 508, 506, 504, 502, 500, 498, 496, 494, 492, 490, 488, 486), (541, 542, 544, 543), (543, 544, 482, 481), (481, 483, 485, 487, 489, 491, 493, 495, 497, 499, 501, 503, 505, 507, 509, 511, 513, 515, 517, 519, 521, 523, 525, 527, 529, 531, 533, 535, 537, 539, 541, 543), (550, 19, 546, 553), (549, 22, 547, 554), (22, 23, 548, 547), (619, 621, 546, 545), (18, 549, 554, 545), (23, 550, 553, 548), (620, 623, 552, 21), (619, 624, 551, 16), (20, 21, 552, 551), (18, 19, 550, 549), (617, 586, 555, 618), (616, 585, 586, 617), (615, 584, 585, 616), (614, 583, 584, 615), (613, 582, 583, 614), (612, 581, 582, 613), (611, 580, 581, 612), (610, 579, 580, 611), (609, 578, 579, 610), (608, 577, 578, 609), (607, 576, 577, 608), (606, 575, 576, 607), (605, 574, 575, 606), (604, 573, 574, 605), (603, 572, 573, 604), (602, 571, 572, 603), (601, 570, 571, 602), (600, 569, 570, 601), (599, 568, 569, 600), (598, 567, 568, 599), (597, 566, 567, 598), (596, 565, 566, 597), (595, 564, 565, 596), (594, 563, 564, 595), (593, 562, 563, 594), (592, 561, 562, 593), (591, 560, 561, 592), (590, 559, 560, 591), (589, 558, 559, 590), (588, 557, 558, 589), (587, 556, 557, 588), (618, 555, 556, 587), (417, 618, 587, 419), (419, 587, 588, 421), (421, 588, 589, 423), (423, 589, 590, 425), (425, 590, 591, 427), (427, 591, 592, 429), (429, 592, 593, 431), (431, 593, 594, 433), (433, 594, 595, 435), (435, 595, 596, 437), (437, 596, 597, 439), (439, 597, 598, 441), (441, 598, 599, 443), (443, 599, 600, 445), (445, 600, 601, 447), (447, 601, 602, 449), (449, 602, 603, 451), (451, 603, 604, 453), (453, 604, 605, 455), (455, 605, 606, 457), (457, 606, 607, 459), (459, 607, 608, 461), (461, 608, 609, 463), (463, 609, 610, 465), (465, 610, 611, 467), (467, 611, 612, 469), (469, 612, 613, 471), (471, 613, 614, 473), (473, 614, 615, 475), (475, 615, 616, 477), (477, 616, 617, 479), (479, 617, 618, 417), (545, 554, 624, 619), (548, 553, 623, 620), (16, 17, 621, 619), (553, 546, 621, 623), (554, 547, 622, 624), (547, 548, 620, 622)])
me_cube_004.polygons.foreach_set('material_index', [5, 5, 5, 5, 0, 5, 2, 2, 2, 2, 0, 2, 1, 1, 1, 1, 1, 1, 2, 2, 2, 2, 2, 2, 2, 2, 2, 2, 2, 2, 2, 2, 2, 2, 2, 2, 2, 2, 2, 2, 2, 2, 2, 2, 2, 2, 2, 2, 2, 2, 2, 0, 0, 2, 2, 2, 2, 2, 2, 2, 2, 2, 2, 2, 2, 2, 2, 2, 2, 2, 2, 2, 2, 2, 2, 2, 2, 2, 2, 2, 2, 2, 2, 2, 2, 2, 2, 2, 2, 2, 2, 2, 2, 2, 2, 2, 2, 2, 2, 2, 2, 2, 2, 2, 2, 2, 2, 2, 2, 2, 2, 2, 2, 2, 2, 2, 2, 0, 3, 2, 2, 2, 2, 2, 2, 2, 2, 2, 2, 2, 2, 2, 2, 2, 2, 2, 2, 2, 2, 2, 2, 2, 2, 2, 2, 2, 2, 2, 2, 2, 2, 2, 2, 2, 2, 2, 2, 2, 2, 2, 2, 2, 2, 2, 2, 2, 2, 2, 2, 2, 2, 2, 2, 2, 2, 2, 2, 2, 2, 2, 2, 2, 2, 0, 4, 2, 2, 2, 2, 2, 2, 2, 2, 2, 2, 2, 2, 2, 2, 2, 2, 2, 2, 2, 2, 2, 2, 2, 2, 2, 2, 2, 2, 2, 2, 2, 8, 8, 8, 8, 8, 8, 8, 8, 8, 8, 8, 8, 8, 8, 8, 8, 8, 8, 8, 8, 8, 8, 8, 8, 8, 8, 8, 8, 8, 8, 8, 8, 8, 8, 8, 6, 6, 8, 8, 8, 6, 8, 8, 6, 0, 8, 6, 6, 8, 8, 8, 0, 6, 8, 0, 6, 0, 0, 6, 0, 6, 6, 6, 0, 8, 8, 8, 8, 8, 8, 8, 8, 8, 8, 8, 8, 8, 8, 8, 8, 8, 8, 8, 8, 8, 8, 8, 8, 8, 8, 8, 8, 8, 8, 8, 8, 8, 2, 2, 2, 2, 2, 2, 2, 2, 2, 2, 2, 2, 2, 2, 2, 2, 2, 2, 2, 2, 2, 2, 2, 2, 2, 2, 2, 2, 2, 2, 2, 2, 2, 2, 2, 2, 0, 2, 2, 0, 2, 2, 2, 2, 2, 2, 2, 2, 2, 2, 2, 2, 2, 2, 2, 2, 2, 2, 2, 2, 2, 2, 2, 2, 2, 2, 2, 2, 2, 2, 2, 2, 2, 0, 1, 1, 1, 1, 1, 1, 1, 1, 1, 1, 2, 2, 2, 2, 2, 2, 2, 2, 2, 2, 2, 2, 2, 2, 2, 2, 2, 2, 2, 2, 2, 2, 2, 2, 2, 2, 2, 2, 2, 2, 2, 2, 2, 2, 2, 2, 2, 2, 2, 2, 2, 2, 2, 2, 2, 2, 2, 2, 2, 2, 2, 2, 2, 2, 2, 2, 2, 2, 2, 2, 2, 2, 2, 2, 1, 1, 1, 1, 1, 0])
_uv = me_cube_004.uv_layers.new(name='UVMap')
_uv.uv.foreach_set('vector', [0.375, 0.0, 0.625, 0.0, 0.625, 0.25, 0.375, 0.25, 0.375, 0.25, 0.625, 0.25, 0.625, 0.5, 0.375, 0.5, 0.375, 0.5, 0.625, 0.5, 0.625, 0.75, 0.375, 0.75, 0.375, 0.75, 0.625, 0.75, 0.625, 1.0, 0.375, 1.0, 0.125, 0.5, 0.375, 0.5, 0.375, 0.75, 0.125, 0.75, 0.625, 0.5, 0.875, 0.5, 0.875, 0.75, 0.625, 0.75, 0.375, 0.0, 0.625, 0.0, 0.625, 0.25, 0.375, 0.25, 0.375, 0.25, 0.625, 0.25, 0.625, 0.5, 0.375, 0.5, 0.375, 0.5, 0.625, 0.5, 0.625, 0.75, 0.375, 0.75, 0.375, 0.75, 0.625, 0.75, 0.625, 1.0, 0.375, 1.0, 0.125, 0.5, 0.375, 0.5, 0.375, 0.75, 0.125, 0.75, 0.625, 0.5, 0.875, 0.5, 0.875, 0.75, 0.625, 0.75, 0.375, 0.125, 0.625, 0.125, 0.625, 0.25, 0.375, 0.25, 0.375, 0.375, 0.625, 0.375, 0.625, 0.5, 0.375, 0.5, 0.375, 0.625, 0.625, 0.625, 0.625, 0.75, 0.375, 0.75, 0.375, 0.875, 0.625, 0.875, 0.625, 1.0, 0.375, 1.0, 0.25, 0.625, 0.375, 0.625, 0.375, 0.75, 0.25, 0.75, 0.75, 0.625, 0.875, 0.625, 0.875, 0.75, 0.75, 0.75, 1.0, 0.5, 1.0, 1.0, 0.9688, 1.0, 0.9688, 0.5, 0.9688, 0.5, 0.9688, 1.0, 0.9375, 1.0, 0.9375, 0.5, 0.9375, 0.5, 0.9375, 1.0, 0.9062, 1.0, 0.9062, 0.5, 0.9062, 0.5, 0.9062, 1.0, 0.875, 1.0, 0.875, 0.5, 0.875, 0.5, 0.875, 1.0, 0.8438, 1.0, 0.8438, 0.5, 0.8438, 0.5, 0.8438, 1.0, 0.8125, 1.0, 0.8125, 0.5, 0.8125, 0.5, 0.8125, 1.0, 0.7812, 1.0, 0.7812, 0.5, 0.7812, 0.5, 0.7812, 1.0, 0.75, 1.0, 0.75, 0.5, 0.75, 0.5, 0.75, 1.0, 0.7188, 1.0, 0.7188, 0.5, 0.7188, 0.5, 0.7188, 1.0, 0.6875, 1.0, 0.6875, 0.5, 0.6875, 0.5, 0.6875, 1.0, 0.6562, 1.0, 0.6562, 0.5, 0.6562, 0.5, 0.6562, 1.0, 0.625, 1.0, 0.625, 0.5, 0.625, 0.5, 0.625, 1.0, 0.5938, 1.0, 0.5938, 0.5, 0.5938, 0.5, 0.5938, 1.0, 0.5625, 1.0, 0.5625, 0.5, 0.5625, 0.5, 0.5625, 1.0, 0.5312, 1.0, 0.5312, 0.5, 0.5312, 0.5, 0.5312, 1.0, 0.5, 1.0, 0.5, 0.5, 0.5, 0.5, 0.5, 1.0, 0.4688, 1.0, 0.4688, 0.5, 0.4688, 0.5, 0.4688, 1.0, 0.4375, 1.0, 0.4375, 0.5, 0.4375, 0.5, 0.4375, 1.0, 0.4062, 1.0, 0.4062, 0.5, 0.4062, 0.5, 0.4062, 1.0, 0.375, 1.0, 0.375, 0.5, 0.375, 0.5, 0.375, 1.0, 0.3438, 1.0, 0.3438, 0.5, 0.3438, 0.5, 0.3438, 1.0, 0.3125, 1.0, 0.3125, 0.5, 0.3125, 0.5, 0.3125, 1.0, 0.2812, 1.0, 0.2812, 0.5, 0.2812, 0.5, 0.2812, 1.0, 0.25, 1.0, 0.25, 0.5, 0.25, 0.5, 0.25, 1.0, 0.2188, 1.0, 0.2188, 0.5, 0.2188, 0.5, 0.2188, 1.0, 0.1875, 1.0, 0.1875, 0.5, 0.1875, 0.5, 0.1875, 1.0, 0.1562, 1.0, 0.1562, 0.5, 0.1562, 0.5, 0.1562, 1.0, 0.125, 1.0, 0.125, 0.5, 0.125, 0.5, 0.125, 1.0, 0.09375, 1.0, 0.09375, 0.5, 0.09375, 0.5, 0.09375, 1.0, 0.0625, 1.0, 0.0625, 0.5, 0.25, 1.0, 0.2812, 1.0, 0.2812, 1.0, 0.25, 1.0, 0.0625, 0.5, 0.0625, 1.0, 0.03125, 1.0, 0.03125, 0.5, 0.03125, 0.5, 0.03125, 1.0, 0.0, 1.0, 0.0, 0.5, 0.75, 0.49, 0.7968, 0.4854, 0.8418, 0.4717, 0.8833, 0.4496, 0.9197, 0.4197, 0.9496, 0.3833, 0.9717, 0.3418, 0.9854, 0.2968, 0.99, 0.25, 0.9854, 0.2032, 0.9717, 0.1582, 0.9496, 0.1167, 0.9197, 0.08029, 0.8833, 0.05045, 0.8418, 0.02827, 0.7968, 0.01461, 0.75, 0.01, 0.7032, 0.01461, 0.6582, 0.02827, 0.6167, 0.05045, 0.5803, 0.08029, 0.5504, 0.1167, 0.5283, 0.1582, 0.5146, 0.2032, 0.51, 0.25, 0.5146, 0.2968, 0.5283, 0.3418, 0.5504, 0.3833, 0.5803, 0.4197, 0.6167, 0.4496, 0.6582, 0.4717, 0.7032, 0.4854, 0.2968, 0.4854, 0.25, 0.49, 0.2032, 0.4854, 0.1582, 0.4717, 0.1167, 0.4496, 0.08029, 0.4197, 0.05045, 0.3833, 0.02827, 0.3418, 0.01461, 0.2968, 0.01, 0.25, 0.01461, 0.2032, 0.02827, 0.1582, 0.05045, 0.1167, 0.08029, 0.08029, 0.1167, 0.05045, 0.1582, 0.02827, 0.2032, 0.01461, 0.25, 0.01, 0.2968, 0.01461, 0.3418, 0.02827, 0.3833, 0.05045, 0.4197, 0.08029, 0.4496, 0.1167, 0.4717, 0.1582, 0.4854, 0.2032, 0.49, 0.25, 0.4854, 0.2968, 0.4717, 0.3418, 0.4496, 0.3833, 0.4197, 0.4197, 0.3833, 0.4496, 0.3418, 0.4717, 0.9375, 1.0, 0.9688, 1.0, 0.9688, 1.0, 0.9375, 1.0, 0.6562, 1.0, 0.6875, 1.0, 0.6875, 1.0, 0.6562, 1.0, 0.375, 1.0, 0.4062, 1.0, 0.4062, 1.0, 0.375, 1.0, 0.09375, 1.0, 0.125, 1.0, 0.125, 1.0, 0.09375, 1.0, 0.7812, 1.0, 0.8125, 1.0, 0.8125, 1.0, 0.7812, 1.0, 0.5, 1.0, 0.5312, 1.0, 0.5312, 1.0, 0.5, 1.0, 0.2188, 1.0, 0.25, 1.0, 0.25, 1.0, 0.2188, 1.0, 0.9062, 1.0, 0.9375, 1.0, 0.9375, 1.0, 0.9062, 1.0, 0.625, 1.0, 0.6562, 1.0, 0.6562, 1.0, 0.625, 1.0, 0.3438, 1.0, 0.375, 1.0, 0.375, 1.0, 0.3438, 1.0, 0.0625, 1.0, 0.09375, 1.0, 0.09375, 1.0, 0.0625, 1.0, 0.75, 1.0, 0.7812, 1.0, 0.7812, 1.0, 0.75, 1.0, 0.4688, 1.0, 0.5, 1.0, 0.5, 1.0, 0.4688, 1.0, 0.1875, 1.0, 0.2188, 1.0, 0.2188, 1.0, 0.1875, 1.0, 0.875, 1.0, 0.9062, 1.0, 0.9062, 1.0, 0.875, 1.0, 0.5938, 1.0, 0.625, 1.0, 0.625, 1.0, 0.5938, 1.0, 0.3125, 1.0, 0.3438, 1.0, 0.3438, 1.0, 0.3125, 1.0, 0.03125, 1.0, 0.0625, 1.0, 0.0625, 1.0, 0.03125, 1.0, 0.7188, 1.0, 0.75, 1.0, 0.75, 1.0, 0.7188, 1.0, 0.4375, 1.0, 0.4688, 1.0, 0.4688, 1.0, 0.4375, 1.0, 0.1562, 1.0, 0.1875, 1.0, 0.1875, 1.0, 0.1562, 1.0, 0.8438, 1.0, 0.875, 1.0, 0.875, 1.0, 0.8438, 1.0, 0.5625, 1.0, 0.5938, 1.0, 0.5938, 1.0, 0.5625, 1.0, 0.9688, 1.0, 1.0, 1.0, 1.0, 1.0, 0.9688, 1.0, 0.2812, 1.0, 0.3125, 1.0, 0.3125, 1.0, 0.2812, 1.0, 0.0, 1.0, 0.03125, 1.0, 0.03125, 1.0, 0.0, 1.0, 0.6875, 1.0, 0.7188, 1.0, 0.7188, 1.0, 0.6875, 1.0, 0.4062, 1.0, 0.4375, 1.0, 0.4375, 1.0, 0.4062, 1.0, 0.125, 1.0, 0.1562, 1.0, 0.1562, 1.0, 0.125, 1.0, 0.8125, 1.0, 0.8438, 1.0, 0.8438, 1.0, 0.8125, 1.0, 0.5312, 1.0, 0.5625, 1.0, 0.5625, 1.0, 0.5312, 1.0, 1.0, 0.5, 1.0, 1.0, 0.9688, 1.0, 0.9688, 0.5, 0.9688, 0.5, 0.9688, 1.0, 0.9375, 1.0, 0.9375, 0.5, 0.9375, 0.5, 0.9375, 1.0, 0.9062, 1.0, 0.9062, 0.5, 0.9062, 0.5, 0.9062, 1.0, 0.875, 1.0, 0.875, 0.5, 0.875, 0.5, 0.875, 1.0, 0.8438, 1.0, 0.8438, 0.5, 0.8438, 0.5, 0.8438, 1.0, 0.8125, 1.0, 0.8125, 0.5, 0.8125, 0.5, 0.8125, 1.0, 0.7812, 1.0, 0.7812, 0.5, 0.7812, 0.5, 0.7812, 1.0, 0.75, 1.0, 0.75, 0.5, 0.75, 0.5, 0.75, 1.0, 0.7188, 1.0, 0.7188, 0.5, 0.7188, 0.5, 0.7188, 1.0, 0.6875, 1.0, 0.6875, 0.5, 0.6875, 0.5, 0.6875, 1.0, 0.6562, 1.0, 0.6562, 0.5, 0.6562, 0.5, 0.6562, 1.0, 0.625, 1.0, 0.625, 0.5, 0.625, 0.5, 0.625, 1.0, 0.5938, 1.0, 0.5938, 0.5, 0.5938, 0.5, 0.5938, 1.0, 0.5625, 1.0, 0.5625, 0.5, 0.5625, 0.5, 0.5625, 1.0, 0.5312, 1.0, 0.5312, 0.5, 0.5312, 0.5, 0.5312, 1.0, 0.5, 1.0, 0.5, 0.5, 0.5, 0.5, 0.5, 1.0, 0.4688, 1.0, 0.4688, 0.5, 0.4688, 0.5, 0.4688, 1.0, 0.4375, 1.0, 0.4375, 0.5, 0.4375, 0.5, 0.4375, 1.0, 0.4062, 1.0, 0.4062, 0.5, 0.4062, 0.5, 0.4062, 1.0, 0.375, 1.0, 0.375, 0.5, 0.375, 0.5, 0.375, 1.0, 0.3438, 1.0, 0.3438, 0.5, 0.3438, 0.5, 0.3438, 1.0, 0.3125, 1.0, 0.3125, 0.5, 0.3125, 0.5, 0.3125, 1.0, 0.2812, 1.0, 0.2812, 0.5, 0.2812, 0.5, 0.2812, 1.0, 0.25, 1.0, 0.25, 0.5, 0.25, 0.5, 0.25, 1.0, 0.2188, 1.0, 0.2188, 0.5, 0.2188, 0.5, 0.2188, 1.0, 0.1875, 1.0, 0.1875, 0.5, 0.1875, 0.5, 0.1875, 1.0, 0.1562, 1.0, 0.1562, 0.5, 0.1562, 0.5, 0.1562, 1.0, 0.125, 1.0, 0.125, 0.5, 0.125, 0.5, 0.125, 1.0, 0.09375, 1.0, 0.09375, 0.5, 0.09375, 0.5, 0.09375, 1.0, 0.0625, 1.0, 0.0625, 0.5, 0.6875, 1.0, 0.7188, 1.0, 0.7188, 1.0, 0.6875, 1.0, 0.0625, 0.5, 0.0625, 1.0, 0.03125, 1.0, 0.03125, 0.5, 0.03125, 0.5, 0.03125, 1.0, 0.0, 1.0, 0.0, 0.5, 0.75, 0.49, 0.7968, 0.4854, 0.8418, 0.4717, 0.8833, 0.4496, 0.9197, 0.4197, 0.9496, 0.3833, 0.9717, 0.3418, 0.9854, 0.2968, 0.99, 0.25, 0.9854, 0.2032, 0.9717, 0.1582, 0.9496, 0.1167, 0.9197, 0.08029, 0.8833, 0.05045, 0.8418, 0.02827, 0.7968, 0.01461, 0.75, 0.01, 0.7032, 0.01461, 0.6582, 0.02827, 0.6167, 0.05045, 0.5803, 0.08029, 0.5504, 0.1167, 0.5283, 0.1582, 0.5146, 0.2032, 0.51, 0.25, 0.5146, 0.2968, 0.5283, 0.3418, 0.5504, 0.3833, 0.5803, 0.4197, 0.6167, 0.4496, 0.6582, 0.4717, 0.7032, 0.4854, 0.2968, 0.4854, 0.25, 0.49, 0.2032, 0.4854, 0.1582, 0.4717, 0.1167, 0.4496, 0.08029, 0.4197, 0.05045, 0.3833, 0.02827, 0.3418, 0.01461, 0.2968, 0.01, 0.25, 0.01461, 0.2032, 0.02827, 0.1582, 0.05045, 0.1167, 0.08029, 0.08029, 0.1167, 0.05045, 0.1582, 0.02827, 0.2032, 0.01461, 0.25, 0.01, 0.2968, 0.01461, 0.3418, 0.02827, 0.3833, 0.05045, 0.4197, 0.08029, 0.4496, 0.1167, 0.4717, 0.1582, 0.4854, 0.2032, 0.49, 0.25, 0.4854, 0.2968, 0.4717, 0.3418, 0.4496, 0.3833, 0.4197, 0.4197, 0.3833, 0.4496, 0.3418, 0.4717, 0.4062, 1.0, 0.4375, 1.0, 0.4375, 1.0, 0.4062, 1.0, 0.125, 1.0, 0.1562, 1.0, 0.1562, 1.0, 0.125, 1.0, 0.8125, 1.0, 0.8438, 1.0, 0.8438, 1.0, 0.8125, 1.0, 0.5312, 1.0, 0.5625, 1.0, 0.5625, 1.0, 0.5312, 1.0, 0.25, 1.0, 0.2812, 1.0, 0.2812, 1.0, 0.25, 1.0, 0.9375, 1.0, 0.9688, 1.0, 0.9688, 1.0, 0.9375, 1.0, 0.6562, 1.0, 0.6875, 1.0, 0.6875, 1.0, 0.6562, 1.0, 0.375, 1.0, 0.4062, 1.0, 0.4062, 1.0, 0.375, 1.0, 0.09375, 1.0, 0.125, 1.0, 0.125, 1.0, 0.09375, 1.0, 0.7812, 1.0, 0.8125, 1.0, 0.8125, 1.0, 0.7812, 1.0, 0.5, 1.0, 0.5312, 1.0, 0.5312, 1.0, 0.5, 1.0, 0.2188, 1.0, 0.25, 1.0, 0.25, 1.0, 0.2188, 1.0, 0.9062, 1.0, 0.9375, 1.0, 0.9375, 1.0, 0.9062, 1.0, 0.625, 1.0, 0.6562, 1.0, 0.6562, 1.0, 0.625, 1.0, 0.3438, 1.0, 0.375, 1.0, 0.375, 1.0, 0.3438, 1.0, 0.0625, 1.0, 0.09375, 1.0, 0.09375, 1.0, 0.0625, 1.0, 0.75, 1.0, 0.7812, 1.0, 0.7812, 1.0, 0.75, 1.0, 0.4688, 1.0, 0.5, 1.0, 0.5, 1.0, 0.4688, 1.0, 0.1875, 1.0, 0.2188, 1.0, 0.2188, 1.0, 0.1875, 1.0, 0.875, 1.0, 0.9062, 1.0, 0.9062, 1.0, 0.875, 1.0, 0.5938, 1.0, 0.625, 1.0, 0.625, 1.0, 0.5938, 1.0, 0.3125, 1.0, 0.3438, 1.0, 0.3438, 1.0, 0.3125, 1.0, 0.03125, 1.0, 0.0625, 1.0, 0.0625, 1.0, 0.03125, 1.0, 0.7188, 1.0, 0.75, 1.0, 0.75, 1.0, 0.7188, 1.0, 0.4375, 1.0, 0.4688, 1.0, 0.4688, 1.0, 0.4375, 1.0, 0.1562, 1.0, 0.1875, 1.0, 0.1875, 1.0, 0.1562, 1.0, 0.8438, 1.0, 0.875, 1.0, 0.875, 1.0, 0.8438, 1.0, 0.5625, 1.0, 0.5938, 1.0, 0.5938, 1.0, 0.5625, 1.0, 0.2812, 1.0, 0.3125, 1.0, 0.3125, 1.0, 0.2812, 1.0, 0.9688, 1.0, 1.0, 1.0, 1.0, 1.0, 0.9688, 1.0, 0.0, 1.0, 0.03125, 1.0, 0.03125, 1.0, 0.0, 1.0, 1.0, 0.5, 1.0, 1.0, 0.9688, 1.0, 0.9688, 0.5, 0.9688, 0.5, 0.9688, 1.0, 0.9375, 1.0, 0.9375, 0.5, 0.9375, 0.5, 0.9375, 1.0, 0.9062, 1.0, 0.9062, 0.5, 0.9062, 0.5, 0.9062, 1.0, 0.875, 1.0, 0.875, 0.5, 0.875, 0.5, 0.875, 1.0, 0.8438, 1.0, 0.8438, 0.5, 0.8438, 0.5, 0.8438, 1.0, 0.8125, 1.0, 0.8125, 0.5, 0.8125, 0.5, 0.8125, 1.0, 0.7812, 1.0, 0.7812, 0.5, 0.7812, 0.5, 0.7812, 1.0, 0.75, 1.0, 0.75, 0.5, 0.75, 0.5, 0.75, 1.0, 0.7188, 1.0, 0.7188, 0.5, 0.7188, 0.5, 0.7188, 1.0, 0.6875, 1.0, 0.6875, 0.5, 0.6875, 0.5, 0.6875, 1.0, 0.6562, 1.0, 0.6562, 0.5, 0.6562, 0.5, 0.6562, 1.0, 0.625, 1.0, 0.625, 0.5, 0.625, 0.5, 0.625, 1.0, 0.5938, 1.0, 0.5938, 0.5, 0.5938, 0.5, 0.5938, 1.0, 0.5625, 1.0, 0.5625, 0.5, 0.5625, 0.5, 0.5625, 1.0, 0.5312, 1.0, 0.5312, 0.5, 0.5312, 0.5, 0.5312, 1.0, 0.5, 1.0, 0.5, 0.5, 0.5, 0.5, 0.5, 1.0, 0.4688, 1.0, 0.4688, 0.5, 0.4688, 0.5, 0.4688, 1.0, 0.4375, 1.0, 0.4375, 0.5, 0.4375, 0.5, 0.4375, 1.0, 0.4062, 1.0, 0.4062, 0.5, 0.4062, 0.5, 0.4062, 1.0, 0.375, 1.0, 0.375, 0.5, 0.375, 0.5, 0.375, 1.0, 0.3438, 1.0, 0.3438, 0.5, 0.3438, 0.5, 0.3438, 1.0, 0.3125, 1.0, 0.3125, 0.5, 0.3125, 0.5, 0.3125, 1.0, 0.2812, 1.0, 0.2812, 0.5, 0.2812, 0.5, 0.2812, 1.0, 0.25, 1.0, 0.25, 0.5, 0.25, 0.5, 0.25, 1.0, 0.2188, 1.0, 0.2188, 0.5, 0.2188, 0.5, 0.2188, 1.0, 0.1875, 1.0, 0.1875, 0.5, 0.1875, 0.5, 0.1875, 1.0, 0.1562, 1.0, 0.1562, 0.5, 0.1562, 0.5, 0.1562, 1.0, 0.125, 1.0, 0.125, 0.5, 0.125, 0.5, 0.125, 1.0, 0.09375, 1.0, 0.09375, 0.5, 0.09375, 0.5, 0.09375, 1.0, 0.0625, 1.0, 0.0625, 0.5, 0.9062, 1.0, 0.9375, 1.0, 0.9375, 1.0, 0.9062, 1.0, 0.0625, 0.5, 0.0625, 1.0, 0.03125, 1.0, 0.03125, 0.5, 0.03125, 0.5, 0.03125, 1.0, 0.0, 1.0, 0.0, 0.5, 0.75, 0.49, 0.7968, 0.4854, 0.8418, 0.4717, 0.8833, 0.4496, 0.9197, 0.4197, 0.9496, 0.3833, 0.9717, 0.3418, 0.9854, 0.2968, 0.99, 0.25, 0.9854, 0.2032, 0.9717, 0.1582, 0.9496, 0.1167, 0.9197, 0.08029, 0.8833, 0.05045, 0.8418, 0.02827, 0.7968, 0.01461, 0.75, 0.01, 0.7032, 0.01461, 0.6582, 0.02827, 0.6167, 0.05045, 0.5803, 0.08029, 0.5504, 0.1167, 0.5283, 0.1582, 0.5146, 0.2032, 0.51, 0.25, 0.5146, 0.2968, 0.5283, 0.3418, 0.5504, 0.3833, 0.5803, 0.4197, 0.6167, 0.4496, 0.6582, 0.4717, 0.7032, 0.4854, 0.2968, 0.4854, 0.25, 0.49, 0.2032, 0.4854, 0.1582, 0.4717, 0.1167, 0.4496, 0.08029, 0.4197, 0.05045, 0.3833, 0.02827, 0.3418, 0.01461, 0.2968, 0.01, 0.25, 0.01461, 0.2032, 0.02827, 0.1582, 0.05045, 0.1167, 0.08029, 0.08029, 0.1167, 0.05045, 0.1582, 0.02827, 0.2032, 0.01461, 0.25, 0.01, 0.2968, 0.01461, 0.3418, 0.02827, 0.3833, 0.05045, 0.4197, 0.08029, 0.4496, 0.1167, 0.4717, 0.1582, 0.4854, 0.2032, 0.49, 0.25, 0.4854, 0.2968, 0.4717, 0.3418, 0.4496, 0.3833, 0.4197, 0.4197, 0.3833, 0.4496, 0.3418, 0.4717, 0.625, 1.0, 0.6562, 1.0, 0.6562, 1.0, 0.625, 1.0, 0.3438, 1.0, 0.375, 1.0, 0.375, 1.0, 0.3438, 1.0, 0.0625, 1.0, 0.09375, 1.0, 0.09375, 1.0, 0.0625, 1.0, 0.75, 1.0, 0.7812, 1.0, 0.7812, 1.0, 0.75, 1.0, 0.4688, 1.0, 0.5, 1.0, 0.5, 1.0, 0.4688, 1.0, 0.1875, 1.0, 0.2188, 1.0, 0.2188, 1.0, 0.1875, 1.0, 0.875, 1.0, 0.9062, 1.0, 0.9062, 1.0, 0.875, 1.0, 0.5938, 1.0, 0.625, 1.0, 0.625, 1.0, 0.5938, 1.0, 0.3125, 1.0, 0.3438, 1.0, 0.3438, 1.0, 0.3125, 1.0, 0.03125, 1.0, 0.0625, 1.0, 0.0625, 1.0, 0.03125, 1.0, 0.7188, 1.0, 0.75, 1.0, 0.75, 1.0, 0.7188, 1.0, 0.4375, 1.0, 0.4688, 1.0, 0.4688, 1.0, 0.4375, 1.0, 0.1562, 1.0, 0.1875, 1.0, 0.1875, 1.0, 0.1562, 1.0, 0.8438, 1.0, 0.875, 1.0, 0.875, 1.0, 0.8438, 1.0, 0.5625, 1.0, 0.5938, 1.0, 0.5938, 1.0, 0.5625, 1.0, 0.2812, 1.0, 0.3125, 1.0, 0.3125, 1.0, 0.2812, 1.0, 0.9688, 1.0, 1.0, 1.0, 1.0, 1.0, 0.9688, 1.0, 0.0, 1.0, 0.03125, 1.0, 0.03125, 1.0, 0.0, 1.0, 0.6875, 1.0, 0.7188, 1.0, 0.7188, 1.0, 0.6875, 1.0, 0.4062, 1.0, 0.4375, 1.0, 0.4375, 1.0, 0.4062, 1.0, 0.125, 1.0, 0.1562, 1.0, 0.1562, 1.0, 0.125, 1.0, 0.8125, 1.0, 0.8438, 1.0, 0.8438, 1.0, 0.8125, 1.0, 0.5312, 1.0, 0.5625, 1.0, 0.5625, 1.0, 0.5312, 1.0, 0.25, 1.0, 0.2812, 1.0, 0.2812, 1.0, 0.25, 1.0, 0.9375, 1.0, 0.9688, 1.0, 0.9688, 1.0, 0.9375, 1.0, 0.6562, 1.0, 0.6875, 1.0, 0.6875, 1.0, 0.6562, 1.0, 0.375, 1.0, 0.4062, 1.0, 0.4062, 1.0, 0.375, 1.0, 0.09375, 1.0, 0.125, 1.0, 0.125, 1.0, 0.09375, 1.0, 0.7812, 1.0, 0.8125, 1.0, 0.8125, 1.0, 0.7812, 1.0, 0.5, 1.0, 0.5312, 1.0, 0.5312, 1.0, 0.5, 1.0, 0.2188, 1.0, 0.25, 1.0, 0.25, 1.0, 0.2188, 1.0, 0.25, 0.49, 0.25, 0.25, 0.2968, 0.4854, 0.2968, 0.4854, 0.25, 0.25, 0.3418, 0.4717, 0.3418, 0.4717, 0.25, 0.25, 0.3833, 0.4496, 0.3833, 0.4496, 0.25, 0.25, 0.4197, 0.4197, 0.4197, 0.4197, 0.25, 0.25, 0.4496, 0.3833, 0.4496, 0.3833, 0.25, 0.25, 0.4717, 0.3418, 0.4717, 0.3418, 0.25, 0.25, 0.4854, 0.2968, 0.4854, 0.2968, 0.25, 0.25, 0.49, 0.25, 0.49, 0.25, 0.25, 0.25, 0.4854, 0.2032, 0.4854, 0.2032, 0.25, 0.25, 0.4717, 0.1582, 0.4717, 0.1582, 0.25, 0.25, 0.4496, 0.1167, 0.4496, 0.1167, 0.25, 0.25, 0.4197, 0.08029, 0.4197, 0.08029, 0.25, 0.25, 0.3833, 0.05045, 0.3833, 0.05045, 0.25, 0.25, 0.3418, 0.02827, 0.3418, 0.02827, 0.25, 0.25, 0.2968, 0.01461, 0.2968, 0.01461, 0.25, 0.25, 0.25, 0.01, 0.25, 0.01, 0.25, 0.25, 0.2032, 0.01461, 0.2032, 0.01461, 0.25, 0.25, 0.1582, 0.02827, 0.1582, 0.02827, 0.25, 0.25, 0.1167, 0.05045, 0.1167, 0.05045, 0.25, 0.25, 0.08029, 0.08029, 0.08029, 0.08029, 0.25, 0.25, 0.05045, 0.1167, 0.05045, 0.1167, 0.25, 0.25, 0.02827, 0.1582, 0.02827, 0.1582, 0.25, 0.25, 0.01461, 0.2032, 0.01461, 0.2032, 0.25, 0.25, 0.01, 0.25, 0.01, 0.25, 0.25, 0.25, 0.01461, 0.2968, 0.01461, 0.2968, 0.25, 0.25, 0.02827, 0.3418, 0.02827, 0.3418, 0.25, 0.25, 0.05045, 0.3833, 0.05045, 0.3833, 0.25, 0.25, 0.08029, 0.4197, 0.08029, 0.4197, 0.25, 0.25, 0.1167, 0.4496, 0.1167, 0.4496, 0.25, 0.25, 0.1582, 0.4717, 0.8833, 0.4496, 0.9197, 0.4197, 0.9197, 0.4197, 0.8833, 0.4496, 0.1582, 0.4717, 0.25, 0.25, 0.2032, 0.4854, 0.2032, 0.4854, 0.25, 0.25, 0.25, 0.49, 0.7968, 0.4854, 0.75, 0.49, 0.75, 0.49, 0.7968, 0.4854, 0.8418, 0.4717, 0.7968, 0.4854, 0.7968, 0.4854, 0.8418, 0.4717, 0.8833, 0.4496, 0.8418, 0.4717, 0.8418, 0.4717, 0.8833, 0.4496, 0.9197, 0.4197, 0.8833, 0.4496, 0.8833, 0.4496, 0.9197, 0.4197, 0.9496, 0.3833, 0.9197, 0.4197, 0.9197, 0.4197, 0.9496, 0.3833, 0.9717, 0.3418, 0.9496, 0.3833, 0.9496, 0.3833, 0.9717, 0.3418, 0.9854, 0.2968, 0.9717, 0.3418, 0.9717, 0.3418, 0.9854, 0.2968, 0.99, 0.25, 0.9854, 0.2968, 0.9854, 0.2968, 0.99, 0.25, 0.9854, 0.2032, 0.99, 0.25, 0.99, 0.25, 0.9854, 0.2032, 0.9717, 0.1582, 0.9854, 0.2032, 0.9854, 0.2032, 0.9717, 0.1582, 0.9496, 0.1167, 0.9717, 0.1582, 0.9717, 0.1582, 0.9496, 0.1167, 0.9197, 0.08029, 0.9496, 0.1167, 0.9496, 0.1167, 0.9197, 0.08029, 0.8833, 0.05045, 0.9197, 0.08029, 0.9197, 0.08029, 0.8833, 0.05045, 0.8418, 0.02827, 0.8833, 0.05045, 0.8833, 0.05045, 0.8418, 0.02827, 0.7968, 0.01461, 0.8418, 0.02827, 0.8418, 0.02827, 0.7968, 0.01461, 0.75, 0.01, 0.7968, 0.01461, 0.7968, 0.01461, 0.75, 0.01, 0.7032, 0.01461, 0.75, 0.01, 0.75, 0.01, 0.7032, 0.01461, 0.6582, 0.02827, 0.7032, 0.01461, 0.7032, 0.01461, 0.6582, 0.02827, 0.6167, 0.05045, 0.6582, 0.02827, 0.6582, 0.02827, 0.6167, 0.05045, 0.5803, 0.08029, 0.6167, 0.05045, 0.6167, 0.05045, 0.5803, 0.08029, 0.5504, 0.1167, 0.5803, 0.08029, 0.5803, 0.08029, 0.5504, 0.1167, 0.5283, 0.1582, 0.5504, 0.1167, 0.5504, 0.1167, 0.5283, 0.1582, 0.5146, 0.2032, 0.5283, 0.1582, 0.5283, 0.1582, 0.5146, 0.2032, 0.51, 0.25, 0.5146, 0.2032, 0.5146, 0.2032, 0.51, 0.25, 0.5146, 0.2968, 0.51, 0.25, 0.51, 0.25, 0.5146, 0.2968, 0.5283, 0.3418, 0.5146, 0.2968, 0.5146, 0.2968, 0.5283, 0.3418, 0.5504, 0.3833, 0.5283, 0.3418, 0.5283, 0.3418, 0.5504, 0.3833, 0.5803, 0.4197, 0.5504, 0.3833, 0.5504, 0.3833, 0.5803, 0.4197, 0.6167, 0.4496, 0.5803, 0.4197, 0.5803, 0.4197, 0.6167, 0.4496, 0.6582, 0.4717, 0.6167, 0.4496, 0.6167, 0.4496, 0.6582, 0.4717, 0.7032, 0.4854, 0.6582, 0.4717, 0.6582, 0.4717, 0.7032, 0.4854, 0.75, 0.49, 0.7032, 0.4854, 0.7032, 0.4854, 0.75, 0.49, 0.75, 0.49, 0.7968, 0.4854, 0.8418, 0.4717, 0.8833, 0.4496, 0.9197, 0.4197, 0.9496, 0.3833, 0.9717, 0.3418, 0.9854, 0.2968, 0.99, 0.25, 0.9854, 0.2032, 0.9717, 0.1582, 0.9496, 0.1167, 0.9197, 0.08029, 0.8833, 0.05045, 0.8418, 0.02827, 0.7968, 0.01461, 0.75, 0.01, 0.7032, 0.01461, 0.6582, 0.02827, 0.6167, 0.05045, 0.5803, 0.08029, 0.5504, 0.1167, 0.5283, 0.1582, 0.5146, 0.2032, 0.51, 0.25, 0.5146, 0.2968, 0.5283, 0.3418, 0.5504, 0.3833, 0.5803, 0.4197, 0.6167, 0.4496, 0.6582, 0.4717, 0.7032, 0.4854, 0.6582, 0.4717, 0.7032, 0.4854, 0.7032, 0.4854, 0.6582, 0.4717, 0.7032, 0.01461, 0.6582, 0.02827, 0.6582, 0.02827, 0.7032, 0.01461, 0.9197, 0.4197, 0.9496, 0.3833, 0.9496, 0.3833, 0.9197, 0.4197, 0.7032, 0.4854, 0.75, 0.49, 0.75, 0.49, 0.7032, 0.4854, 0.6582, 0.02827, 0.6167, 0.05045, 0.6167, 0.05045, 0.6582, 0.02827, 0.9496, 0.3833, 0.9717, 0.3418, 0.9717, 0.3418, 0.9496, 0.3833, 0.6167, 0.05045, 0.5803, 0.08029, 0.5803, 0.08029, 0.6167, 0.05045, 0.9717, 0.3418, 0.9854, 0.2968, 0.9854, 0.2968, 0.9717, 0.3418, 0.5803, 0.08029, 0.5504, 0.1167, 0.5504, 0.1167, 0.5803, 0.08029, 0.9854, 0.2968, 0.99, 0.25, 0.99, 0.25, 0.9854, 0.2968, 0.5504, 0.1167, 0.5283, 0.1582, 0.5283, 0.1582, 0.5504, 0.1167, 0.99, 0.25, 0.9854, 0.2032, 0.9854, 0.2032, 0.99, 0.25, 0.5283, 0.1582, 0.5146, 0.2032, 0.5146, 0.2032, 0.5283, 0.1582, 0.9854, 0.2032, 0.9717, 0.1582, 0.9717, 0.1582, 0.9854, 0.2032, 0.5146, 0.2032, 0.51, 0.25, 0.51, 0.25, 0.5146, 0.2032, 0.9717, 0.1582, 0.9496, 0.1167, 0.9496, 0.1167, 0.9717, 0.1582, 0.51, 0.25, 0.5146, 0.2968, 0.5146, 0.2968, 0.51, 0.25, 0.9496, 0.1167, 0.9197, 0.08029, 0.9197, 0.08029, 0.9496, 0.1167, 0.5146, 0.2968, 0.5283, 0.3418, 0.5283, 0.3418, 0.5146, 0.2968, 0.9197, 0.08029, 0.8833, 0.05045, 0.8833, 0.05045, 0.9197, 0.08029, 0.5283, 0.3418, 0.5504, 0.3833, 0.5504, 0.3833, 0.5283, 0.3418, 0.8833, 0.05045, 0.8418, 0.02827, 0.8418, 0.02827, 0.8833, 0.05045, 0.75, 0.49, 0.7968, 0.4854, 0.7968, 0.4854, 0.75, 0.49, 0.5504, 0.3833, 0.5803, 0.4197, 0.5803, 0.4197, 0.5504, 0.3833, 0.8418, 0.02827, 0.7968, 0.01461, 0.7968, 0.01461, 0.8418, 0.02827, 0.7968, 0.4854, 0.8418, 0.4717, 0.8418, 0.4717, 0.7968, 0.4854, 0.5803, 0.4197, 0.6167, 0.4496, 0.6167, 0.4496, 0.5803, 0.4197, 0.7968, 0.01461, 0.75, 0.01, 0.75, 0.01, 0.7968, 0.01461, 0.8418, 0.4717, 0.8833, 0.4496, 0.8833, 0.4496, 0.8418, 0.4717, 0.6167, 0.4496, 0.6582, 0.4717, 0.6582, 0.4717, 0.6167, 0.4496, 0.75, 0.01, 0.7032, 0.01461, 0.7032, 0.01461, 0.75, 0.01, 0.375, 0.0, 0.625, 0.0, 0.625, 0.25, 0.375, 0.25, 0.375, 0.25, 0.625, 0.25, 0.625, 0.5, 0.375, 0.5, 0.375, 0.5, 0.625, 0.5, 0.625, 0.75, 0.375, 0.75, 0.375, 0.75, 0.625, 0.75, 0.625, 1.0, 0.375, 1.0, 0.125, 0.5, 0.375, 0.5, 0.375, 0.75, 0.125, 0.75, 0.625, 0.5, 0.875, 0.5, 0.875, 0.75, 0.625, 0.75, 1.0, 0.75, 1.0, 1.0, 0.9688, 1.0, 0.9688, 0.75, 0.9688, 0.75, 0.9688, 1.0, 0.9375, 1.0, 0.9375, 0.75, 0.9375, 0.75, 0.9375, 1.0, 0.9062, 1.0, 0.9063, 0.75, 0.9063, 0.75, 0.9062, 1.0, 0.875, 1.0, 0.875, 0.75, 0.875, 0.75, 0.875, 1.0, 0.8438, 1.0, 0.8437, 0.75, 0.8437, 0.75, 0.8438, 1.0, 0.8125, 1.0, 0.8125, 0.75, 0.8125, 0.75, 0.8125, 1.0, 0.7812, 1.0, 0.7812, 0.75, 0.7812, 0.75, 0.7812, 1.0, 0.75, 1.0, 0.75, 0.75, 0.75, 0.75, 0.75, 1.0, 0.7188, 1.0, 0.7188, 0.75, 0.7188, 0.75, 0.7188, 1.0, 0.6875, 1.0, 0.6875, 0.75, 0.6875, 0.75, 0.6875, 1.0, 0.6562, 1.0, 0.6562, 0.75, 0.6562, 0.75, 0.6562, 1.0, 0.625, 1.0, 0.625, 0.75, 0.625, 0.75, 0.625, 1.0, 0.5938, 1.0, 0.5938, 0.75, 0.5938, 0.75, 0.5938, 1.0, 0.5625, 1.0, 0.5625, 0.75, 0.5625, 0.75, 0.5625, 1.0, 0.5312, 1.0, 0.5312, 0.75, 0.5312, 0.75, 0.5312, 1.0, 0.5, 1.0, 0.5, 0.75, 0.5, 0.75, 0.5, 1.0, 0.4688, 1.0, 0.4688, 0.75, 0.4688, 0.75, 0.4688, 1.0, 0.4375, 1.0, 0.4375, 0.75, 0.4375, 0.75, 0.4375, 1.0, 0.4062, 1.0, 0.4062, 0.75, 0.4062, 0.75, 0.4062, 1.0, 0.375, 1.0, 0.375, 0.75, 0.375, 0.75, 0.375, 1.0, 0.3438, 1.0, 0.3438, 0.75, 0.3438, 0.75, 0.3438, 1.0, 0.3125, 1.0, 0.3125, 0.75, 0.3125, 0.75, 0.3125, 1.0, 0.2812, 1.0, 0.2812, 0.75, 0.2812, 0.75, 0.2812, 1.0, 0.25, 1.0, 0.25, 0.75, 0.25, 0.75, 0.25, 1.0, 0.2188, 1.0, 0.2188, 0.75, 0.2188, 0.75, 0.2188, 1.0, 0.1875, 1.0, 0.1875, 0.75, 0.1875, 0.75, 0.1875, 1.0, 0.1562, 1.0, 0.1562, 0.75, 0.1562, 0.75, 0.1562, 1.0, 0.125, 1.0, 0.125, 0.75, 0.125, 0.75, 0.125, 1.0, 0.09375, 1.0, 0.09375, 0.75, 0.09375, 0.75, 0.09375, 1.0, 0.0625, 1.0, 0.0625, 0.75, 0.2968, 0.4854, 0.25, 0.49, 0.2032, 0.4854, 0.1582, 0.4717, 0.1167, 0.4496, 0.08029, 0.4197, 0.05045, 0.3833, 0.02827, 0.3418, 0.01461, 0.2968, 0.01, 0.25, 0.01461, 0.2032, 0.02827, 0.1582, 0.05045, 0.1167, 0.08029, 0.08029, 0.1167, 0.05045, 0.1582, 0.02827, 0.2032, 0.01461, 0.25, 0.01, 0.2968, 0.01461, 0.3418, 0.02827, 0.3833, 0.05045, 0.4197, 0.08029, 0.4496, 0.1167, 0.4717, 0.1582, 0.4854, 0.2032, 0.49, 0.25, 0.4854, 0.2968, 0.4717, 0.3418, 0.4496, 0.3833, 0.4197, 0.4197, 0.3833, 0.4496, 0.3418, 0.4717, 0.0625, 0.75, 0.0625, 1.0, 0.03125, 1.0, 0.03125, 0.75, 0.03125, 0.75, 0.03125, 1.0, 0.0, 1.0, 0.0, 0.75, 0.75, 0.49, 0.7968, 0.4854, 0.8418, 0.4717, 0.8833, 0.4496, 0.9197, 0.4197, 0.9496, 0.3833, 0.9717, 0.3418, 0.9854, 0.2968, 0.99, 0.25, 0.9854, 0.2032, 0.9717, 0.1582, 0.9496, 0.1167, 0.9197, 0.08029, 0.8833, 0.05045, 0.8418, 0.02827, 0.7968, 0.01461, 0.75, 0.01, 0.7032, 0.01461, 0.6582, 0.02827, 0.6167, 0.05045, 0.5803, 0.08029, 0.5504, 0.1167, 0.5283, 0.1582, 0.5146, 0.2032, 0.51, 0.25, 0.5146, 0.2968, 0.5283, 0.3418, 0.5504, 0.3833, 0.5803, 0.4197, 0.6167, 0.4496, 0.6582, 0.4717, 0.7032, 0.4854, 1.0, 0.5, 1.0, 1.0, 0.9688, 1.0, 0.9688, 0.5, 0.9688, 0.5, 0.9688, 1.0, 0.9375, 1.0, 0.9375, 0.5, 0.9375, 0.5, 0.9375, 1.0, 0.9062, 1.0, 0.9062, 0.5, 0.9062, 0.5, 0.9062, 1.0, 0.875, 1.0, 0.875, 0.5, 0.875, 0.5, 0.875, 1.0, 0.8438, 1.0, 0.8438, 0.5, 0.8438, 0.5, 0.8438, 1.0, 0.8125, 1.0, 0.8125, 0.5, 0.8125, 0.5, 0.8125, 1.0, 0.7812, 1.0, 0.7812, 0.5, 0.7812, 0.5, 0.7812, 1.0, 0.75, 1.0, 0.75, 0.5, 0.75, 0.5, 0.75, 1.0, 0.7188, 1.0, 0.7188, 0.5, 0.7188, 0.5, 0.7188, 1.0, 0.6875, 1.0, 0.6875, 0.5, 0.6875, 0.5, 0.6875, 1.0, 0.6562, 1.0, 0.6562, 0.5, 0.6562, 0.5, 0.6562, 1.0, 0.625, 1.0, 0.625, 0.5, 0.625, 0.5, 0.625, 1.0, 0.5938, 1.0, 0.5938, 0.5, 0.5938, 0.5, 0.5938, 1.0, 0.5625, 1.0, 0.5625, 0.5, 0.5625, 0.5, 0.5625, 1.0, 0.5312, 1.0, 0.5312, 0.5, 0.5312, 0.5, 0.5312, 1.0, 0.5, 1.0, 0.5, 0.5, 0.5, 0.5, 0.5, 1.0, 0.4688, 1.0, 0.4688, 0.5, 0.4688, 0.5, 0.4688, 1.0, 0.4375, 1.0, 0.4375, 0.5, 0.4375, 0.5, 0.4375, 1.0, 0.4062, 1.0, 0.4062, 0.5, 0.4062, 0.5, 0.4062, 1.0, 0.375, 1.0, 0.375, 0.5, 0.375, 0.5, 0.375, 1.0, 0.3438, 1.0, 0.3438, 0.5, 0.3438, 0.5, 0.3438, 1.0, 0.3125, 1.0, 0.3125, 0.5, 0.3125, 0.5, 0.3125, 1.0, 0.2812, 1.0, 0.2812, 0.5, 0.2812, 0.5, 0.2812, 1.0, 0.25, 1.0, 0.25, 0.5, 0.25, 0.5, 0.25, 1.0, 0.2188, 1.0, 0.2188, 0.5, 0.2188, 0.5, 0.2188, 1.0, 0.1875, 1.0, 0.1875, 0.5, 0.1875, 0.5, 0.1875, 1.0, 0.1562, 1.0, 0.1562, 0.5, 0.1562, 0.5, 0.1562, 1.0, 0.125, 1.0, 0.125, 0.5, 0.125, 0.5, 0.125, 1.0, 0.09375, 1.0, 0.09375, 0.5, 0.09375, 0.5, 0.09375, 1.0, 0.0625, 1.0, 0.0625, 0.5, 0.2968, 0.4854, 0.25, 0.49, 0.2032, 0.4854, 0.1582, 0.4717, 0.1167, 0.4496, 0.08029, 0.4197, 0.05045, 0.3833, 0.02827, 0.3418, 0.01461, 0.2968, 0.01, 0.25, 0.01461, 0.2032, 0.02827, 0.1582, 0.05045, 0.1167, 0.08029, 0.08029, 0.1167, 0.05045, 0.1582, 0.02827, 0.2032, 0.01461, 0.25, 0.01, 0.2968, 0.01461, 0.3418, 0.02827, 0.3833, 0.05045, 0.4197, 0.08029, 0.4496, 0.1167, 0.4717, 0.1582, 0.4854, 0.2032, 0.49, 0.25, 0.4854, 0.2968, 0.4717, 0.3418, 0.4496, 0.3833, 0.4197, 0.4197, 0.3833, 0.4496, 0.3418, 0.4717, 0.0625, 0.5, 0.0625, 1.0, 0.03125, 1.0, 0.03125, 0.5, 0.03125, 0.5, 0.03125, 1.0, 0.0, 1.0, 0.0, 0.5, 0.75, 0.49, 0.7968, 0.4854, 0.8418, 0.4717, 0.8833, 0.4496, 0.9197, 0.4197, 0.9496, 0.3833, 0.9717, 0.3418, 0.9854, 0.2968, 0.99, 0.25, 0.9854, 0.2032, 0.9717, 0.1582, 0.9496, 0.1167, 0.9197, 0.08029, 0.8833, 0.05045, 0.8418, 0.02827, 0.7968, 0.01461, 0.75, 0.01, 0.7032, 0.01461, 0.6582, 0.02827, 0.6167, 0.05045, 0.5803, 0.08029, 0.5504, 0.1167, 0.5283, 0.1582, 0.5146, 0.2032, 0.51, 0.25, 0.5146, 0.2968, 0.5283, 0.3418, 0.5504, 0.3833, 0.5803, 0.4197, 0.6167, 0.4496, 0.6582, 0.4717, 0.7032, 0.4854, 0.75, 0.5, 0.875, 0.5, 0.875, 0.625, 0.75, 0.625, 0.25, 0.5, 0.375, 0.5, 0.375, 0.625, 0.25, 0.625, 0.375, 0.5, 0.625, 0.5, 0.625, 0.625, 0.375, 0.625, 0.375, 0.125, 0.625, 0.125, 0.625, 0.125, 0.375, 0.125, 0.125, 0.5, 0.25, 0.5, 0.25, 0.625, 0.125, 0.625, 0.625, 0.5, 0.75, 0.5, 0.75, 0.625, 0.625, 0.625, 0.625, 0.625, 0.75, 0.625, 0.75, 0.75, 0.625, 0.75, 0.125, 0.625, 0.25, 0.625, 0.25, 0.75, 0.125, 0.75, 0.375, 0.75, 0.625, 0.75, 0.625, 0.875, 0.375, 0.875, 0.375, 0.25, 0.625, 0.25, 0.625, 0.375, 0.375, 0.375, 0.03125, 0.625, 0.03125, 0.75, 0.0, 0.75, 0.0, 0.625, 0.0625, 0.625, 0.0625, 0.75, 0.03125, 0.75, 0.03125, 0.625, 0.09375, 0.625, 0.09375, 0.75, 0.0625, 0.75, 0.0625, 0.625, 0.125, 0.625, 0.125, 0.75, 0.09375, 0.75, 0.09375, 0.625, 0.1562, 0.625, 0.1562, 0.75, 0.125, 0.75, 0.125, 0.625, 0.1875, 0.625, 0.1875, 0.75, 0.1562, 0.75, 0.1562, 0.625, 0.2188, 0.625, 0.2188, 0.75, 0.1875, 0.75, 0.1875, 0.625, 0.25, 0.625, 0.25, 0.75, 0.2188, 0.75, 0.2188, 0.625, 0.2812, 0.625, 0.2812, 0.75, 0.25, 0.75, 0.25, 0.625, 0.3125, 0.625, 0.3125, 0.75, 0.2812, 0.75, 0.2812, 0.625, 0.3438, 0.625, 0.3438, 0.75, 0.3125, 0.75, 0.3125, 0.625, 0.375, 0.625, 0.375, 0.75, 0.3438, 0.75, 0.3438, 0.625, 0.4062, 0.625, 0.4062, 0.75, 0.375, 0.75, 0.375, 0.625, 0.4375, 0.625, 0.4375, 0.75, 0.4062, 0.75, 0.4062, 0.625, 0.4687, 0.625, 0.4688, 0.75, 0.4375, 0.75, 0.4375, 0.625, 0.5, 0.625, 0.5, 0.75, 0.4688, 0.75, 0.4687, 0.625, 0.5312, 0.625, 0.5312, 0.75, 0.5, 0.75, 0.5, 0.625, 0.5625, 0.625, 0.5625, 0.75, 0.5312, 0.75, 0.5312, 0.625, 0.5938, 0.625, 0.5938, 0.75, 0.5625, 0.75, 0.5625, 0.625, 0.625, 0.625, 0.625, 0.75, 0.5938, 0.75, 0.5938, 0.625, 0.6562, 0.625, 0.6562, 0.75, 0.625, 0.75, 0.625, 0.625, 0.6875, 0.625, 0.6875, 0.75, 0.6562, 0.75, 0.6562, 0.625, 0.7188, 0.625, 0.7188, 0.75, 0.6875, 0.75, 0.6875, 0.625, 0.75, 0.625, 0.75, 0.75, 0.7188, 0.75, 0.7188, 0.625, 0.7812, 0.625, 0.7812, 0.75, 0.75, 0.75, 0.75, 0.625, 0.8125, 0.625, 0.8125, 0.75, 0.7812, 0.75, 0.7812, 0.625, 0.8438, 0.625, 0.8437, 0.75, 0.8125, 0.75, 0.8125, 0.625, 0.875, 0.625, 0.875, 0.75, 0.8437, 0.75, 0.8438, 0.625, 0.9062, 0.625, 0.9063, 0.75, 0.875, 0.75, 0.875, 0.625, 0.9375, 0.625, 0.9375, 0.75, 0.9063, 0.75, 0.9062, 0.625, 0.9687, 0.625, 0.9688, 0.75, 0.9375, 0.75, 0.9375, 0.625, 1.0, 0.625, 1.0, 0.75, 0.9688, 0.75, 0.9687, 0.625, 1.0, 0.5, 1.0, 0.625, 0.9687, 0.625, 0.9688, 0.5, 0.9688, 0.5, 0.9687, 0.625, 0.9375, 0.625, 0.9375, 0.5, 0.9375, 0.5, 0.9375, 0.625, 0.9062, 0.625, 0.9062, 0.5, 0.9062, 0.5, 0.9062, 0.625, 0.875, 0.625, 0.875, 0.5, 0.875, 0.5, 0.875, 0.625, 0.8438, 0.625, 0.8438, 0.5, 0.8438, 0.5, 0.8438, 0.625, 0.8125, 0.625, 0.8125, 0.5, 0.8125, 0.5, 0.8125, 0.625, 0.7812, 0.625, 0.7812, 0.5, 0.7812, 0.5, 0.7812, 0.625, 0.75, 0.625, 0.75, 0.5, 0.75, 0.5, 0.75, 0.625, 0.7188, 0.625, 0.7188, 0.5, 0.7188, 0.5, 0.7188, 0.625, 0.6875, 0.625, 0.6875, 0.5, 0.6875, 0.5, 0.6875, 0.625, 0.6562, 0.625, 0.6562, 0.5, 0.6562, 0.5, 0.6562, 0.625, 0.625, 0.625, 0.625, 0.5, 0.625, 0.5, 0.625, 0.625, 0.5938, 0.625, 0.5938, 0.5, 0.5938, 0.5, 0.5938, 0.625, 0.5625, 0.625, 0.5625, 0.5, 0.5625, 0.5, 0.5625, 0.625, 0.5312, 0.625, 0.5312, 0.5, 0.5312, 0.5, 0.5312, 0.625, 0.5, 0.625, 0.5, 0.5, 0.5, 0.5, 0.5, 0.625, 0.4687, 0.625, 0.4688, 0.5, 0.4688, 0.5, 0.4687, 0.625, 0.4375, 0.625, 0.4375, 0.5, 0.4375, 0.5, 0.4375, 0.625, 0.4062, 0.625, 0.4062, 0.5, 0.4062, 0.5, 0.4062, 0.625, 0.375, 0.625, 0.375, 0.5, 0.375, 0.5, 0.375, 0.625, 0.3438, 0.625, 0.3438, 0.5, 0.3438, 0.5, 0.3438, 0.625, 0.3125, 0.625, 0.3125, 0.5, 0.3125, 0.5, 0.3125, 0.625, 0.2812, 0.625, 0.2812, 0.5, 0.2812, 0.5, 0.2812, 0.625, 0.25, 0.625, 0.25, 0.5, 0.25, 0.5, 0.25, 0.625, 0.2188, 0.625, 0.2188, 0.5, 0.2188, 0.5, 0.2188, 0.625, 0.1875, 0.625, 0.1875, 0.5, 0.1875, 0.5, 0.1875, 0.625, 0.1562, 0.625, 0.1562, 0.5, 0.1562, 0.5, 0.1562, 0.625, 0.125, 0.625, 0.125, 0.5, 0.125, 0.5, 0.125, 0.625, 0.09375, 0.625, 0.09375, 0.5, 0.09375, 0.5, 0.09375, 0.625, 0.0625, 0.625, 0.0625, 0.5, 0.0625, 0.5, 0.0625, 0.625, 0.03125, 0.625, 0.03125, 0.5, 0.03125, 0.5, 0.03125, 0.625, 0.0, 0.625, 0.0, 0.5, 0.125, 0.625, 0.25, 0.625, 0.25, 0.625, 0.125, 0.625, 0.625, 0.625, 0.75, 0.625, 0.75, 0.625, 0.625, 0.625, 0.375, 0.0, 0.625, 0.0, 0.625, 0.125, 0.375, 0.125, 0.75, 0.625, 0.875, 0.625, 0.875, 0.625, 0.75, 0.625, 0.25, 0.625, 0.375, 0.625, 0.375, 0.625, 0.25, 0.625, 0.375, 0.625, 0.625, 0.625, 0.625, 0.625, 0.375, 0.625])
me_cube_004.materials.append(mat_material_001)
me_cube_004.materials.append(mat_material_002)
me_cube_004.materials.append(mat_material_003)
me_cube_004.materials.append(mat_material_004)
me_cube_004.materials.append(mat_material_005)
me_cube_004.materials.append(mat_material_008)
me_cube_004.materials.append(mat_material_006)
me_cube_004.materials.append(None)
me_cube_004.materials.append(mat_material_007)
me_cube_004.update()
me_cube_006 = bpy.data.meshes.new('Cube.006')
me_cube_006.from_pydata([(-7.282, -9.011, -1.244), (-7.282, -9.011, 1.244), (-7.282, 9.011, -1.244), (-7.282, 9.011, 1.244), (7.282, -9.011, -1.244), (7.282, -9.011, 1.244), (7.282, 9.011, -1.244), (7.282, 9.011, 1.244)], [], [(0, 1, 3, 2), (2, 3, 7, 6), (6, 7, 5, 4), (4, 5, 1, 0), (2, 6, 4, 0), (7, 3, 1, 5)])
_uv = me_cube_006.uv_layers.new(name='UVMap')
_uv.uv.foreach_set('vector', [0.375, 0.0, 0.625, 0.0, 0.625, 0.25, 0.375, 0.25, 0.375, 0.25, 0.625, 0.25, 0.625, 0.5, 0.375, 0.5, 0.375, 0.5, 0.625, 0.5, 0.625, 0.75, 0.375, 0.75, 0.375, 0.75, 0.625, 0.75, 0.625, 1.0, 0.375, 1.0, 0.125, 0.5, 0.375, 0.5, 0.375, 0.75, 0.125, 0.75, 0.625, 0.5, 0.875, 0.5, 0.875, 0.75, 0.625, 0.75])
me_cube_006.update()

# ---- objects
ob_cube_002 = bpy.data.objects.new('Cube.002', me_cube_004)
ob_cube = bpy.data.objects.new('Cube', me_cube_006)

# ---- transforms, parenting, visibility, modifiers, constraints
ob_cube_002.location = (25.28, -36.96, 15.26)
ob_cube_002.scale = (0.8486, 1.0, 1.0)
ob_cube.location = (6.824, -33.19, 16.53)

# ---- collection membership
col_collection.objects.link(ob_cube_002)
col_collection.objects.link(ob_cube)

# ---- scene / render settings (as saved in the file)
scene.frame_start = 1; scene.frame_end = 250; scene.frame_set(1)
scene.render.engine = 'BLENDER_EEVEE_NEXT'
scene.cycles.sampling_pattern = 'TABULATED_SOBOL'
scene.view_settings.view_transform = 'Filmic'
bpy.context.view_layer.update()

# ---- added for rendering (the .blend has no active camera and no usable light): camera, sun
cam_auto = bpy.data.cameras.new('AutoCamera')
cam_auto.lens = 50.0
cam_auto.sensor_width = 36.0
cam_auto.clip_end = 1486.81
ob_auto_camera = bpy.data.objects.new('AutoCamera', cam_auto)
scene.collection.objects.link(ob_auto_camera)
ob_auto_camera.location = (115.465, -131.115, 74.7394)
ob_auto_camera.rotation_euler = (1.09748, -7.21219e-08, 0.694738)
scene.camera = ob_auto_camera
light_auto_sun = bpy.data.lights.new('AutoSun', 'SUN')
light_auto_sun.energy = 3.0
light_auto_sun.angle = 0.0523599
ob_auto_sun = bpy.data.objects.new('AutoSun', light_auto_sun)
scene.collection.objects.link(ob_auto_sun)
ob_auto_sun.rotation_euler = (0.872665, 0.174533, 0.523599)
bpy.context.view_layer.update()
